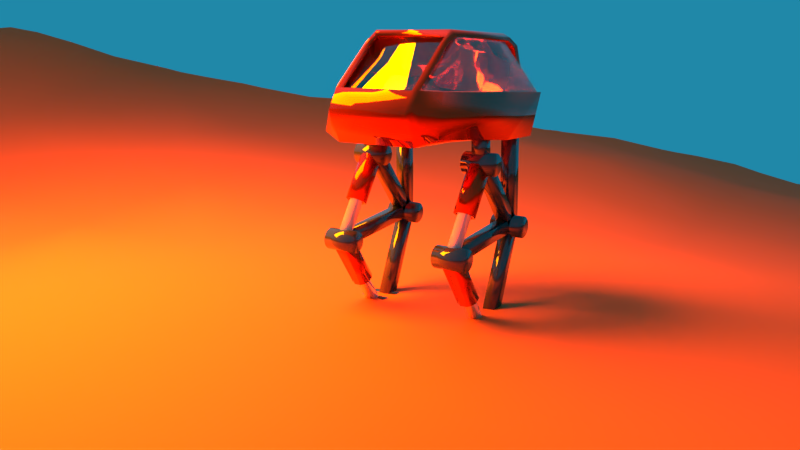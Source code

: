 # Source: walkrobotV2.blend  (saved by Blender 2.79.0; exported with 4.5.12 LTS)
import bpy
from mathutils import Matrix  # noqa: F401  (used for matrix-valued properties, if any)

bpy.ops.wm.read_factory_settings(use_empty=True)
scene = bpy.context.scene
scene.name = 'Scene'

# ---- collections
col_collection_1 = bpy.data.collections.new('Collection 1'); scene.collection.children.link(col_collection_1)
col_collection_5 = bpy.data.collections.new('Collection 5'); scene.collection.children.link(col_collection_5)

# ---- materials (node trees are filled in below, after node groups)
mat_material_003 = bpy.data.materials.new('Material.003')
mat_material_003.alpha_threshold = 0.0
mat_material_003.roughness = 0.5
mat_material_002 = bpy.data.materials.new('Material.002')
mat_material_002.alpha_threshold = 0.0
mat_material_002.roughness = 0.5
mat_material_004 = bpy.data.materials.new('Material.004')
mat_material_004.alpha_threshold = 0.0
mat_material_004.roughness = 0.5
mat_material_005 = bpy.data.materials.new('Material.005')
mat_material_005.alpha_threshold = 0.0
mat_material_005.roughness = 0.5
mat_material = bpy.data.materials.new('Material')
mat_material.alpha_threshold = 0.0
mat_material.roughness = 0.5
mat_material_001 = bpy.data.materials.new('Material.001')
mat_material_001.alpha_threshold = 0.0
mat_material_001.roughness = 0.5

# ---- material node trees
mat_material_003.use_nodes = True; mat_material_003.node_tree.nodes.clear()
_N = mat_material_003.node_tree.nodes; _L = mat_material_003.node_tree.links
n0 = _N.new('ShaderNodeOutputMaterial'); n0.name = 'Material Output'; n0.location = (300, 300)
n1 = _N.new('ShaderNodeBsdfPrincipled'); n1.name = 'Principled BSDF'; n1.location = (10, 300)
n1.width = 150
n1.subsurface_method = 'BURLEY'
n1.inputs[0].default_value = (0.0985, 0.0985, 0.0985, 1.0)
n1.inputs[1].default_value = 0.6162
n1.inputs[2].default_value = 0.0
n1.inputs[3].default_value = 1.45
n1.inputs[9].default_value = (1.0, 1.0, 1.0)
_L.new(n1.outputs[0], n0.inputs[0])
n0.is_active_output = True
mat_material_002.use_nodes = True; mat_material_002.node_tree.nodes.clear()
_N = mat_material_002.node_tree.nodes; _L = mat_material_002.node_tree.links
n0 = _N.new('ShaderNodeOutputMaterial'); n0.name = 'Material Output'; n0.location = (300, 300)
n1 = _N.new('ShaderNodeBsdfPrincipled'); n1.name = 'Principled BSDF'; n1.location = (10, 300)
n1.width = 150
n1.subsurface_method = 'BURLEY'
n1.inputs[0].default_value = (0.5277, 0.03643, 0.0, 1.0)
n1.inputs[1].default_value = 0.7081
n1.inputs[2].default_value = 0.0
n1.inputs[3].default_value = 1.45
n1.inputs[9].default_value = (1.0, 1.0, 1.0)
_L.new(n1.outputs[0], n0.inputs[0])
n0.is_active_output = True
mat_material_004.use_nodes = True; mat_material_004.node_tree.nodes.clear()
_N = mat_material_004.node_tree.nodes; _L = mat_material_004.node_tree.links
n0 = _N.new('ShaderNodeOutputMaterial'); n0.name = 'Material Output'; n0.location = (300, 300)
n1 = _N.new('ShaderNodeBsdfPrincipled'); n1.name = 'Principled BSDF'; n1.location = (10, 300)
n1.width = 150
n1.subsurface_method = 'BURLEY'
n1.inputs[0].default_value = (1.0, 1.0, 1.0, 1.0)
n1.inputs[1].default_value = 0.4378
n1.inputs[2].default_value = 0.0
n1.inputs[3].default_value = 1.45
n1.inputs[9].default_value = (1.0, 1.0, 1.0)
_L.new(n1.outputs[0], n0.inputs[0])
n0.is_active_output = True
mat_material_005.use_nodes = True; mat_material_005.node_tree.nodes.clear()
_N = mat_material_005.node_tree.nodes; _L = mat_material_005.node_tree.links
n0 = _N.new('ShaderNodeOutputMaterial'); n0.name = 'Material Output'; n0.location = (300, 300)
n1 = _N.new('ShaderNodeBsdfPrincipled'); n1.name = 'Principled BSDF'; n1.location = (10, 300)
n1.width = 150
n1.subsurface_method = 'BURLEY'
n1.inputs[0].default_value = (0.8, 0.1147, 0.0, 1.0)
n1.inputs[2].default_value = 0.7459
n1.inputs[3].default_value = 1.45
n1.inputs[9].default_value = (1.0, 1.0, 1.0)
n1.inputs[13].default_value = 0.4432
_L.new(n1.outputs[0], n0.inputs[0])
n0.is_active_output = True
mat_material.use_nodes = True; mat_material.node_tree.nodes.clear()
_N = mat_material.node_tree.nodes; _L = mat_material.node_tree.links
n0 = _N.new('ShaderNodeOutputMaterial'); n0.name = 'Material Output'; n0.location = (300, 300)
n1 = _N.new('ShaderNodeEmission'); n1.name = 'Emission'; n1.location = (10, 300)
n1.inputs[0].default_value = (0.8, 0.2224, 0.0, 1.0)
n1.inputs[1].default_value = 50.0
_L.new(n1.outputs[0], n0.inputs[0])
n0.is_active_output = True
mat_material_001.use_nodes = True; mat_material_001.node_tree.nodes.clear()
_N = mat_material_001.node_tree.nodes; _L = mat_material_001.node_tree.links
n0 = _N.new('ShaderNodeOutputMaterial'); n0.name = 'Material Output'; n0.location = (300, 300)
n1 = _N.new('ShaderNodeMixShader'); n1.name = 'Mix Shader'; n1.location = (10, 300)
n1.inputs[0].default_value = 0.2449
n2 = _N.new('ShaderNodeBsdfGlass'); n2.name = 'Glass BSDF'; n2.location = (-190, 100)
n2.distribution = 'BECKMANN'
n2.inputs[2].default_value = 1.45
n3 = _N.new('ShaderNodeMixShader'); n3.name = 'Mix Shader.001'; n3.location = (-180, 200)
n3.inputs[0].default_value = 0.1973
n4 = _N.new('ShaderNodeBsdfGlass'); n4.name = 'Glass BSDF.001'; n4.location = (-380, 100)
n4.distribution = 'BECKMANN'
n4.inputs[2].default_value = 1.45
n5 = _N.new('ShaderNodeBsdfAnisotropic'); n5.name = 'Glossy BSDF'; n5.location = (-380, 0)
n5.distribution = 'GGX'
n5.inputs[1].default_value = 0.0
_L.new(n1.outputs[0], n0.inputs[0])
_L.new(n2.outputs[0], n1.inputs[2])
_L.new(n3.outputs[0], n1.inputs[1])
_L.new(n4.outputs[0], n3.inputs[1])
_L.new(n5.outputs[0], n3.inputs[2])
n0.is_active_output = True

# ---- world
world_world = bpy.data.worlds.new('World'); scene.world = world_world
world_world.use_nodes = True; world_world.node_tree.nodes.clear()
_N = world_world.node_tree.nodes; _L = world_world.node_tree.links
n0 = _N.new('ShaderNodeOutputWorld'); n0.name = 'World Output'; n0.location = (300, 300)
n1 = _N.new('ShaderNodeBackground'); n1.name = 'Background'; n1.location = (10, 300)
n1.inputs[0].default_value = (0.01421, 0.2455, 0.3931, 1.0)
_L.new(n1.outputs[0], n0.inputs[0])
n0.is_active_output = True
world_world.color = (0.05088, 0.05088, 0.05088)
world_world.use_sun_shadow = False
world_world.sun_shadow_jitter_overblur = 0.0
world_world.cycles.sampling_method = 'MANUAL'

# ---- cameras
cam_camera = bpy.data.cameras.new('Camera')
cam_camera.clip_end = 100.0
cam_camera.lens = 35.0
cam_camera.sensor_width = 32.0
cam_camera.sensor_height = 18.0
cam_camera.ortho_scale = 7.314
cam_camera.dof.focus_distance = 0.0

# ---- meshes
me_plane_000 = bpy.data.meshes.new('Plane.000')
me_plane_000.from_pydata([(-0.5577, -0.5577, 0.0), (0.5577, -0.5577, 0.0), (-0.5577, 0.5577, 0.0), (0.5577, 0.5577, 0.0), (-0.4838, -0.5577, 2.083), (0.6316, -0.5577, 2.083), (-0.4838, 0.5577, 2.083), (0.6316, 0.5577, 2.083), (0.01198, -1.403, 0.7186), (0.1984, 1.403, 0.7025), (0.1984, -1.403, 0.7025), (0.3781, -1.403, 0.6503), (0.5442, -1.403, 0.5641), (0.6902, -1.403, 0.4471), (0.8106, -1.403, 0.3039), (0.9008, 1.403, 0.1399), (0.9008, -1.403, 0.1399), (0.9573, -1.403, -0.03846), (0.9778, -1.403, -0.2244), (0.9617, -1.403, -0.4109), (0.9095, -1.403, -0.5906), (0.8233, -1.403, -0.7566), (0.7063, -1.403, -0.9027), (0.5631, -1.403, -1.023), (0.3992, 1.403, -1.113), (0.3992, -1.403, -1.113), (0.2208, 1.403, -1.17), (0.2208, -1.403, -1.17), (0.03479, 1.403, -1.19), (0.03479, -1.403, -1.19), (-0.1516, 1.403, -1.174), (-0.1516, -1.403, -1.174), (-0.3313, -1.403, -1.122), (-0.4974, -1.403, -1.036), (-0.6434, -1.403, -0.9188), (-0.7639, -1.403, -0.7756), (-0.854, -1.403, -0.6116), (-0.9105, -1.403, -0.4332), (-0.9311, -1.403, -0.2473), (-0.9149, -1.403, -0.06083), (-0.8628, -1.403, 0.1189), (-0.7765, -1.403, 0.2849), (-0.6596, 1.403, 0.431), (-0.6596, -1.403, 0.431), (-0.5164, 1.403, 0.5514), (-0.5164, -1.403, 0.5514), (-0.3524, 1.403, 0.6416), (-0.3524, -1.403, 0.6416), (-0.174, -1.403, 0.698), (-5.37, -0.5577, -6.364), (-4.255, -0.5577, -6.364), (-5.37, 0.5577, -6.364), (-4.255, 0.5577, -6.364), (-5.37, -0.5577, 1.9), (-4.255, -0.5577, 1.9), (-5.37, 0.5577, 1.9), (-4.255, 0.5577, 1.9), (-5.261, -0.5577, -6.032), (-4.364, -0.5577, -6.695), (-5.261, 0.5577, -6.032), (-4.364, 0.5577, -6.695), (-0.3494, -0.5577, 0.613), (0.5476, -0.5577, -0.04992), (-0.3494, 0.5577, 0.613), (0.5476, 0.5577, -0.04992), (3.839, -0.4202, -7.043), (4.503, -0.4202, -6.637), (3.839, 0.4202, -7.043), (4.503, 0.4202, -6.637), (3.731, 0.186, -7.11), (3.731, -0.186, -7.11), (4.612, -0.186, -6.57), (4.612, 0.186, -6.57), (4.024, -0.5581, -6.93), (4.318, -0.5581, -6.75), (4.318, 0.5581, -6.75), (4.024, 0.5581, -6.93), (4.318, -0.186, -6.75), (4.024, -0.186, -6.93), (4.318, 0.186, -6.75), (4.024, 0.186, -6.93), (2.065, -0.4202, -4.145), (2.728, -0.4202, -3.739), (2.065, 0.4202, -4.145), (2.728, 0.4202, -3.739), (1.956, 0.186, -4.212), (1.956, -0.186, -4.212), (2.837, -0.186, -3.672), (2.837, 0.186, -3.672), (2.25, -0.5581, -4.032), (2.544, -0.5581, -3.852), (2.544, 0.5581, -3.852), (2.25, 0.5581, -4.032), (2.801, 0.5122, -3.694), (1.992, 0.5122, -4.19), (2.801, -0.5122, -3.694), (1.992, -0.5122, -4.19), (1.86, 0.2268, -4.271), (1.86, -0.2268, -4.271), (2.934, -0.2268, -3.613), (2.934, 0.2268, -3.613), (2.218, -0.6803, -4.052), (2.576, -0.6803, -3.832), (2.576, 0.6803, -3.832), (2.218, 0.6803, -4.052), (2.921, 0.5122, -3.891), (2.113, 0.5122, -4.386), (2.921, -0.5122, -3.891), (2.113, -0.5122, -4.386), (1.98, 0.2268, -4.467), (1.98, -0.2268, -4.467), (3.054, -0.2268, -3.809), (3.054, 0.2268, -3.809), (2.338, -0.6803, -4.248), (2.696, -0.6803, -4.029), (2.696, 0.6803, -4.029), (2.338, 0.6803, -4.248), (3.055, 0.682, -3.809), (1.978, 0.682, -4.468), (3.055, -0.682, -3.809), (1.978, -0.682, -4.468), (1.802, 0.3019, -4.576), (1.802, -0.3019, -4.576), (3.232, -0.3019, -3.7), (3.232, 0.3019, -3.7), (2.279, -0.9058, -4.284), (2.755, -0.9058, -3.992), (2.755, 0.9058, -3.992), (2.279, 0.9058, -4.284), (0.8302, 0.682, -0.1748), (-0.2465, 0.682, -0.8341), (0.8302, -0.682, -0.1748), (-0.2465, -0.682, -0.8341), (-0.4231, 0.3019, -0.9423), (-0.4231, -0.3019, -0.9423), (1.007, -0.3019, -0.0667), (1.007, 0.3019, -0.0667), (0.05353, -0.9058, -0.6504), (0.5302, -0.9058, -0.3586), (0.5302, 0.9058, -0.3586), (0.05353, 0.9058, -0.6504), (3.823, -0.5577, -7.735), (3.965, -0.5577, -6.629), (3.823, 0.5577, -7.735), (3.965, 0.5577, -6.629), (-4.373, -0.5577, -6.687), (-4.232, -0.5577, -5.58), (-4.373, 0.5577, -6.687), (-4.232, 0.5577, -5.58), (-4.887, 1.403, -5.351), (-4.887, -1.403, -5.351), (-4.7, 1.403, -5.367), (-4.7, -1.403, -5.367), (-4.521, 1.403, -5.419), (-4.521, -1.403, -5.419), (-4.355, 1.403, -5.505), (-4.355, -1.403, -5.505), (-4.208, 1.403, -5.622), (-4.208, -1.403, -5.622), (-4.088, -1.403, -5.765), (-3.998, 1.403, -5.929), (-3.998, -1.403, -5.929), (-3.941, 1.403, -6.108), (-3.941, -1.403, -6.108), (-3.921, 1.403, -6.294), (-3.921, -1.403, -6.294), (-3.937, -1.403, -6.48), (-3.989, 1.403, -6.66), (-3.989, -1.403, -6.66), (-4.075, -1.403, -6.826), (-4.192, 1.403, -6.972), (-4.192, -1.403, -6.972), (-4.336, 1.403, -7.092), (-4.336, -1.403, -7.092), (-4.499, -1.403, -7.183), (-4.678, 1.403, -7.239), (-4.678, -1.403, -7.239), (-4.864, 1.403, -7.26), (-4.864, -1.403, -7.26), (-5.05, 1.403, -7.244), (-5.05, -1.403, -7.244), (-5.23, 1.403, -7.191), (-5.23, -1.403, -7.191), (-5.396, 1.403, -7.105), (-5.396, -1.403, -7.105), (-5.542, 1.403, -6.988), (-5.542, -1.403, -6.988), (-5.663, -1.403, -6.845), (-5.753, 1.403, -6.681), (-5.753, -1.403, -6.681), (-5.809, 1.403, -6.503), (-5.809, -1.403, -6.503), (-5.83, 1.403, -6.317), (-5.83, -1.403, -6.317), (-5.814, 1.403, -6.13), (-5.814, -1.403, -6.13), (-5.761, 1.403, -5.95), (-5.761, -1.403, -5.95), (-5.675, 1.403, -5.784), (-5.675, -1.403, -5.784), (-5.558, 1.403, -5.638), (-5.558, -1.403, -5.638), (-5.415, 1.403, -5.518), (-5.415, -1.403, -5.518), (-5.251, 1.403, -5.428), (-5.251, -1.403, -5.428), (-5.073, 1.403, -5.371), (-5.073, -1.403, -5.371), (-2.372, -0.5577, -14.0), (-1.34, -0.5577, -13.57), (-2.372, 0.5577, -14.0), (-1.34, 0.5577, -13.57), (-5.517, -0.5577, -6.357), (-4.485, -0.5577, -5.932), (-5.517, 0.5577, -6.357), (-4.485, 0.5577, -5.932), (4.309, 1.403, -6.38), (4.309, -1.403, -6.38), (4.495, 1.403, -6.396), (4.495, -1.403, -6.396), (4.675, 1.403, -6.448), (4.675, -1.403, -6.448), (4.841, 1.403, -6.534), (4.841, -1.403, -6.534), (4.987, -1.403, -6.651), (5.108, -1.403, -6.795), (5.198, -1.403, -6.959), (5.254, 1.403, -7.137), (5.254, -1.403, -7.137), (5.275, 1.403, -7.323), (5.275, -1.403, -7.323), (5.259, -1.403, -7.509), (5.206, 1.403, -7.689), (5.206, -1.403, -7.689), (5.12, -1.403, -7.855), (5.003, 1.403, -8.001), (5.003, -1.403, -8.001), (4.86, 1.403, -8.122), (4.86, -1.403, -8.122), (4.696, 1.403, -8.212), (4.696, -1.403, -8.212), (4.518, 1.403, -8.268), (4.518, -1.403, -8.268), (4.332, -1.403, -8.289), (4.145, 1.403, -8.273), (4.145, -1.403, -8.273), (3.966, 1.403, -8.221), (3.966, -1.403, -8.221), (3.8, 1.403, -8.134), (3.8, -1.403, -8.134), (3.653, 1.403, -8.017), (3.653, -1.403, -8.017), (3.533, -1.403, -7.874), (3.443, 1.403, -7.71), (3.443, -1.403, -7.71), (3.386, 1.403, -7.532), (3.386, -1.403, -7.532), (3.366, 1.403, -7.346), (3.366, -1.403, -7.346), (3.382, 1.403, -7.159), (3.382, -1.403, -7.159), (3.434, 1.403, -6.98), (3.434, -1.403, -6.98), (3.52, 1.403, -6.814), (3.52, -1.403, -6.814), (3.637, -1.403, -6.668), (3.781, 1.403, -6.547), (3.781, -1.403, -6.547), (3.944, -1.403, -6.457), (4.123, 1.403, -6.4), (4.123, -1.403, -6.4), (-0.2533, -0.4202, -13.76), (0.3967, -0.4202, -14.19), (-0.2533, 0.4202, -13.76), (0.3967, 0.4202, -14.19), (-0.3599, 0.186, -13.69), (-0.3599, -0.186, -13.69), (0.5033, -0.186, -14.26), (0.5033, 0.186, -14.26), (-0.07215, -0.5581, -13.88), (0.2156, -0.5581, -14.07), (0.2156, 0.5581, -14.07), (-0.07215, 0.5581, -13.88), (0.2156, -0.186, -14.07), (-0.07215, -0.186, -13.88), (0.2156, 0.186, -14.07), (-0.07215, 0.186, -13.88), (1.613, -0.4202, -10.92), (2.263, -0.4202, -11.35), (1.613, 0.4202, -10.92), (2.263, 0.4202, -11.35), (1.507, 0.186, -10.85), (1.507, -0.186, -10.85), (2.37, -0.186, -11.42), (2.37, 0.186, -11.42), (1.794, -0.5581, -11.04), (2.082, -0.5581, -11.23), (2.082, 0.5581, -11.23), (1.794, 0.5581, -11.04), (2.334, 0.5122, -11.4), (1.542, 0.5122, -10.88), (2.334, -0.5122, -11.4), (1.542, -0.5122, -10.88), (1.412, 0.2268, -10.79), (1.412, -0.2268, -10.79), (2.464, -0.2268, -11.48), (2.464, 0.2268, -11.48), (1.763, -0.6803, -11.02), (2.114, -0.6803, -11.25), (2.114, 0.6803, -11.25), (1.763, 0.6803, -11.02), (2.208, 0.5122, -11.59), (1.416, 0.5122, -11.07), (2.208, -0.5122, -11.59), (1.416, -0.5122, -11.07), (1.286, 0.2268, -10.98), (1.286, -0.2268, -10.98), (2.338, -0.2268, -11.67), (2.338, 0.2268, -11.67), (1.637, -0.6803, -11.21), (1.987, -0.6803, -11.44), (1.987, 0.6803, -11.44), (1.637, 0.6803, -11.21), (2.339, 0.682, -11.68), (1.284, 0.682, -10.98), (2.339, -0.682, -11.68), (1.284, -0.682, -10.98), (1.111, 0.3019, -10.87), (1.111, -0.3019, -10.87), (2.512, -0.3019, -11.79), (2.512, 0.3019, -11.79), (1.578, -0.9058, -11.18), (2.045, -0.9058, -11.48), (2.045, 0.9058, -11.48), (1.578, 0.9058, -11.18), (4.68, 0.682, -8.115), (3.625, 0.682, -7.422), (4.68, -0.682, -8.115), (3.625, -0.682, -7.422), (3.452, 0.3019, -7.308), (3.452, -0.3019, -7.308), (4.522, -0.3019, -8.233), (4.522, 0.3019, -8.233), (3.919, -0.9058, -7.615), (4.386, -0.9058, -7.922), (4.386, 0.9058, -7.922), (3.919, 0.9058, -7.615), (1.574, -1.616, -21.66), (4.162, -1.37, -21.63), (1.574, 1.616, -21.66), (4.162, 1.37, -21.63), (1.574, 0.5387, -21.66), (1.574, -0.5387, -21.66), (4.806, -0.5387, -21.62), (4.806, 0.5387, -21.62), (1.563, -1.616, -20.73), (4.151, -1.37, -20.7), (1.563, 1.616, -20.73), (4.151, 1.37, -20.7), (4.795, -0.5387, -20.7), (4.795, 0.5387, -20.7), (1.556, -1.616, -20.2), (3.578, -1.37, -20.17), (1.556, 1.616, -20.2), (3.578, 1.37, -20.17), (4.222, -0.5387, -20.16), (4.222, 0.5387, -20.16), (1.575, -1.628, -21.67), (4.168, -1.381, -21.64), (1.575, 1.628, -21.67), (4.168, 1.381, -21.64), (1.574, 0.5387, -21.68), (1.574, -0.5387, -21.68), (4.818, -0.5427, -21.63), (4.818, 0.5427, -21.63), (1.564, -1.632, -20.73), (4.159, -1.383, -20.7), (1.564, 1.632, -20.73), (4.159, 1.383, -20.7), (4.809, -0.5433, -20.69), (4.809, 0.5433, -20.69), (1.558, -1.628, -20.19), (3.581, -1.381, -20.16), (1.558, 1.628, -20.19), (3.581, 1.381, -20.16), (4.228, -0.5415, -20.15), (4.228, 0.5415, -20.15), (2.59, -1.52, -21.65), (2.59, 1.52, -21.65), (2.843, -0.5387, -21.64), (2.843, 0.5387, -21.64), (2.579, -1.52, -20.72), (2.579, 1.52, -20.72), (2.35, -1.52, -20.19), (2.35, 1.52, -20.19), (1.564, 0.5387, -20.8), (1.564, -0.5387, -20.8), (2.833, -0.5387, -20.79), (2.833, 0.5387, -20.79), (0.6115, 1.164, -21.67), (0.6115, -1.164, -21.67), (0.6012, 1.164, -20.81), (0.6012, -1.164, -20.81), (-0.2373, 1.164, -21.68), (-0.2373, -1.164, -21.68), (-0.2476, 1.164, -20.83), (-0.2476, -1.164, -20.83), (-0.9922, 0.4685, -21.69), (-0.9922, -0.4685, -21.69), (-1.002, 0.4685, -20.83), (-1.002, -0.4685, -20.83), (-3.516, 0.4685, -21.39), (-3.516, -0.4685, -21.39), (-3.525, 0.4685, -20.66), (-3.525, -0.4685, -20.66), (4.806, -0.1796, -21.62), (4.806, 0.1796, -21.62), (4.795, -0.1796, -20.7), (4.795, 0.1796, -20.7), (4.222, -0.1796, -20.16), (4.222, 0.1796, -20.16), (2.843, -0.1796, -21.64), (2.843, 0.1796, -21.64), (1.564, 0.1796, -20.8), (1.564, -0.1796, -20.8), (2.833, -0.1796, -20.79), (2.833, 0.1796, -20.79), (0.6909, 0.5567, -20.81), (0.6909, -0.5567, -20.81), (-0.3372, 0.5567, -20.83), (-0.3372, -0.5567, -20.83), (-1.002, 0.1562, -20.83), (-1.002, -0.1562, -20.83), (-3.525, 0.1562, -20.66), (-3.525, -0.1562, -20.66), (0.6156, 0.5567, -14.52), (0.6156, -0.5567, -14.52), (-0.4125, 0.5567, -14.53), (-0.4125, -0.5567, -14.53), (-3.93, 0.7217, -20.41), (-3.93, -0.7217, -20.41), (-3.528, 0.7217, -20.5), (-3.528, -0.7217, -20.5), (-3.327, -0.7217, -20.67), (-3.259, 0.7217, -20.77), (-3.259, -0.7217, -20.77), (-3.319, 0.7217, -21.35), (-3.319, -0.7217, -21.35), (-3.407, -0.7217, -21.44), (-3.915, 0.7217, -21.65), (-3.915, -0.7217, -21.65), (-4.644, 0.7217, -21.04), (-4.644, -0.7217, -21.04), (-4.527, 0.7217, -20.7), (-4.527, -0.7217, -20.7), (-4.438, 0.7217, -20.6), (-4.071, -0.7217, -20.43), (-3.93, 0.1341, -20.42), (-3.418, -0.2406, -20.57), (-3.214, 0.2406, -21.12), (-3.253, 0.2406, -21.24), (-3.64, -0.2406, -21.59), (-4.192, -0.2406, -21.6), (-4.317, -0.2406, -21.54), (-4.428, -0.2406, -21.47), (-4.586, 0.2406, -21.28), (-4.629, 0.2406, -21.16), (-4.632, -0.2406, -20.92), (-4.592, -0.2406, -20.81), (-4.33, 0.2406, -20.52), (-4.206, 0.2406, -20.47), (-2.407, -0.1341, -16.88), (-2.679, -0.2406, -16.82), (-2.296, -0.2068, -16.91), (-2.304, -0.2068, -16.94), (-2.723, -0.3711, -16.84), (-2.513, -0.3711, -16.89), (-2.723, 0.3711, -16.84), (-2.995, -0.2474, -16.78), (-2.242, -0.2474, -16.96), (-2.493, -0.444, -16.9), (-1.433, -0.2474, -14.15), (0.3183, -1.164, -20.82), (0.03536, -1.164, -20.82), (0.04559, -1.164, -21.68), (0.3285, -1.164, -21.67), (0.04559, 1.164, -21.68), (0.3285, 1.164, -21.67), (0.03536, 1.164, -20.82), (0.3183, 1.164, -20.82), (0.4153, -0.7747, -20.82), (-0.06162, -0.7747, -20.82), (0.4153, 0.7747, -20.82), (-0.06162, 0.7747, -20.82), (0.34, -0.7747, -14.52), (-0.1369, -0.7747, -14.53), (0.34, 0.7747, -14.52), (-0.1369, 0.7747, -14.53), (-0.1953, -1.237, -14.86), (-0.4443, -1.237, -14.69), (-0.6123, -1.237, -14.45), (-1.049, -1.237, -14.16), (-1.062, -1.237, -14.31), (-2.094, -1.237, -14.88), (-2.356, -1.237, -13.64), (-2.11, -1.237, -13.47), (-1.267, -0.4182, -14.68), (-1.277, -0.4182, -13.84), (-1.267, 0.4182, -14.68), (-1.277, 0.4182, -13.84), (-0.4305, -0.4182, -14.67), (-0.4405, -0.4182, -13.83), (-0.4305, 0.4182, -14.67), (-0.4405, 0.4182, -13.83), (0.8333, -0.9101, -14.93), (1.148, -0.9101, -19.72), (0.8333, 0.9101, -14.93), (1.148, 0.9101, -19.72), (1.117, 0.3034, -14.54), (1.117, -0.3034, -14.54), (1.33, -0.3034, -20.05), (1.33, 0.3034, -20.05), (0.6994, -0.9101, -14.93), (1.014, -0.9101, -19.73), (0.6994, 0.9101, -14.93), (1.014, 0.9101, -19.73), (0.9828, 0.3034, -14.55), (0.9828, -0.3034, -14.55), (1.196, -0.3034, -20.06), (1.196, 0.3034, -20.06), (0.9611, -0.9101, -16.94), (1.02, -0.9101, -17.69), (1.02, 0.9101, -17.69), (0.9611, 0.9101, -16.94), (1.233, -0.3034, -17.74), (1.215, -0.3034, -16.89), (1.233, 0.3034, -17.74), (1.215, 0.3034, -16.89), (0.8272, -0.9101, -16.94), (0.8858, -0.9101, -17.69), (0.8858, 0.9101, -17.69), (0.8272, 0.9101, -16.94), (1.099, -0.3034, -17.74), (1.081, -0.3034, -16.89), (1.099, 0.3034, -17.74), (1.081, 0.3034, -16.89), (0.3596, -0.3034, -17.75), (0.3416, -0.3034, -16.89), (0.3596, 0.3034, -17.75), (0.3416, 0.3034, -16.89), (-4.785, -1.425, -21.74), (-1.668, -1.425, -21.7), (-4.785, 1.425, -21.74), (-1.668, 1.425, -21.7), (-4.925, 0.8003, -21.74), (-4.925, -0.8003, -21.74), (-1.263, -0.8003, -21.69), (-1.263, 0.8003, -21.69), (-4.788, -1.425, -21.52), (-2.029, -1.425, -21.64), (-4.788, 1.425, -21.52), (-2.029, 1.425, -21.64), (-4.927, 0.8003, -21.52), (-4.927, -0.8003, -21.52), (-1.624, -0.8003, -21.64), (-1.624, 0.8003, -21.64), (-1.018, -2.689, -21.69), (1.381, -1.812, -21.66), (-1.018, 2.689, -21.69), (1.381, 1.812, -21.66), (-1.018, 1.261, -21.69), (-1.018, -1.261, -21.69), (1.381, -1.261, -21.66), (1.381, 1.261, -21.66), (0.1816, -3.04, -21.68), (0.1816, 3.04, -21.68), (0.1816, -1.261, -21.68), (0.1816, 1.261, -21.68), (-1.009, -2.164, -21.39), (0.9211, -1.458, -21.36), (-1.009, 2.164, -21.39), (0.9211, 1.458, -21.36), (-1.009, 1.015, -21.39), (-1.009, -1.015, -21.39), (0.9211, -1.015, -21.36), (0.9211, 1.015, -21.36), (-0.04407, -2.446, -21.38), (-0.04407, 2.446, -21.38), (-0.04407, -1.015, -21.38), (-0.04407, 1.015, -21.38), (2.166, 2.552, -21.65), (0.9667, 3.78, -21.67), (1.706, 2.198, -21.35), (0.7411, 3.186, -21.37), (3.554, 2.552, -21.64), (2.355, 3.78, -21.65), (3.094, 2.198, -21.34), (2.129, 3.186, -21.35), (0.01198, 1.403, 0.7186), (0.3781, 1.403, 0.6503), (0.5442, 1.403, 0.5641), (0.6902, 1.403, 0.4471), (0.8106, 1.403, 0.3039), (0.9573, 1.403, -0.03846), (0.9778, 1.403, -0.2244), (0.9617, 1.403, -0.4109), (0.9095, 1.403, -0.5906), (0.8233, 1.403, -0.7566), (0.7063, 1.403, -0.9027), (0.5631, 1.403, -1.023), (-0.3313, 1.403, -1.122), (-0.4974, 1.403, -1.036), (-0.6434, 1.403, -0.9188), (-0.7639, 1.403, -0.7756), (-0.854, 1.403, -0.6116), (-0.9105, 1.403, -0.4332), (-0.9311, 1.403, -0.2473), (-0.9149, 1.403, -0.06083), (-0.8628, 1.403, 0.1189), (-0.7765, 1.403, 0.2849), (-0.174, 1.403, 0.698), (-4.088, 1.403, -5.765), (-3.937, 1.403, -6.48), (-4.075, 1.403, -6.826), (-4.499, 1.403, -7.183), (-5.663, 1.403, -6.845), (4.987, 1.403, -6.651), (5.108, 1.403, -6.795), (5.198, 1.403, -6.959), (5.259, 1.403, -7.509), (5.12, 1.403, -7.855), (4.332, 1.403, -8.289), (3.533, 1.403, -7.874), (3.637, 1.403, -6.668), (3.944, 1.403, -6.457), (-3.789, -0.7217, -20.42), (-3.789, 0.7217, -20.42), (-3.653, -0.7217, -20.45), (-3.653, 0.7217, -20.45), (-3.418, -0.7217, -20.57), (-3.418, 0.7217, -20.57), (-3.327, 0.7217, -20.67), (-3.216, -0.7217, -20.88), (-3.216, 0.7217, -20.88), (-3.201, -0.7217, -21.0), (-3.201, 0.7217, -21.0), (-3.214, -0.7217, -21.12), (-3.214, 0.7217, -21.12), (-3.253, -0.7217, -21.24), (-3.253, 0.7217, -21.24), (-3.407, 0.7217, -21.44), (-3.516, -0.7217, -21.52), (-3.516, 0.7217, -21.52), (-3.64, -0.7217, -21.59), (-3.64, 0.7217, -21.59), (-3.775, -0.7217, -21.63), (-3.775, 0.7217, -21.63), (-4.056, -0.7217, -21.63), (-4.056, 0.7217, -21.63), (-4.192, -0.7217, -21.6), (-4.192, 0.7217, -21.6), (-4.317, -0.7217, -21.54), (-4.317, 0.7217, -21.54), (-4.428, -0.7217, -21.47), (-4.428, 0.7217, -21.47), (-4.519, -0.7217, -21.38), (-4.519, 0.7217, -21.38), (-4.586, -0.7217, -21.28), (-4.586, 0.7217, -21.28), (-4.629, -0.7217, -21.16), (-4.629, 0.7217, -21.16), (-4.632, -0.7217, -20.92), (-4.632, 0.7217, -20.92), (-4.592, -0.7217, -20.81), (-4.592, 0.7217, -20.81), (-4.438, -0.7217, -20.6), (-4.33, -0.7217, -20.52), (-4.33, 0.7217, -20.52), (-4.206, -0.7217, -20.47), (-4.206, 0.7217, -20.47), (-4.071, 0.7217, -20.43), (-3.93, -0.1341, -20.42), (-3.789, 0.3294, -20.42), (-3.789, -0.3294, -20.42), (-3.653, 0.3294, -20.45), (-3.653, -0.3294, -20.45), (-3.528, 0.1341, -20.5), (-3.528, -0.1341, -20.5), (-3.418, 0.2406, -20.57), (-3.327, 0.2406, -20.67), (-3.327, -0.2406, -20.67), (-3.259, 0.2406, -20.77), (-3.259, -0.2406, -20.77), (-3.216, 0.2406, -20.88), (-3.216, -0.2406, -20.88), (-3.201, 0.2406, -21.0), (-3.201, -0.2406, -21.0), (-3.214, -0.2406, -21.12), (-3.253, -0.2406, -21.24), (-3.319, 0.2406, -21.35), (-3.319, -0.2406, -21.35), (-3.407, 0.2406, -21.44), (-3.407, -0.2406, -21.44), (-3.516, 0.2406, -21.52), (-3.516, -0.2406, -21.52), (-3.64, 0.2406, -21.59), (-3.775, 0.2406, -21.63), (-3.775, -0.2406, -21.63), (-3.915, 0.2406, -21.65), (-3.915, -0.2406, -21.65), (-4.056, 0.2406, -21.63), (-4.056, -0.2406, -21.63), (-4.192, 0.2406, -21.6), (-4.317, 0.2406, -21.54), (-4.428, 0.2406, -21.47), (-4.519, 0.2406, -21.38), (-4.519, -0.2406, -21.38), (-4.586, -0.2406, -21.28), (-4.629, -0.2406, -21.16), (-4.644, 0.2406, -21.04), (-4.644, -0.2406, -21.04), (-4.632, 0.2406, -20.92), (-4.592, 0.2406, -20.81), (-4.527, 0.2406, -20.7), (-4.527, -0.2406, -20.7), (-4.438, 0.2406, -20.6), (-4.438, -0.2406, -20.6), (-4.33, -0.2406, -20.52), (-4.206, -0.2406, -20.47), (-4.071, 0.2406, -20.43), (-4.071, -0.2406, -20.43), (-3.796, 0.2406, -20.44), (-3.662, 0.2406, -20.47), (-3.796, -0.2406, -20.44), (-3.662, -0.2406, -20.47), (-2.815, -0.1341, -16.79), (-2.815, 0.1341, -16.79), (-2.407, 0.1341, -16.88), (-2.679, 0.2406, -16.82), (-2.543, 0.2406, -16.85), (-2.543, -0.2406, -16.85), (-2.926, -0.2068, -16.76), (-2.926, 0.2068, -16.76), (-2.296, 0.2068, -16.91), (-2.716, 0.3711, -16.81), (-2.506, 0.3711, -16.86), (-2.716, -0.3711, -16.81), (-2.506, -0.3711, -16.86), (-2.933, -0.2068, -16.79), (-2.933, 0.2068, -16.79), (-2.304, 0.2068, -16.94), (-2.513, 0.3711, -16.89), (-2.995, 0.2474, -16.78), (-2.242, 0.2474, -16.96), (-2.744, 0.444, -16.84), (-2.493, 0.444, -16.9), (-2.744, -0.444, -16.84), (-2.186, -0.2474, -13.97), (-2.186, 0.2474, -13.97), (-1.433, 0.2474, -14.15), (-1.935, 0.444, -14.03), (-1.684, 0.444, -14.09), (-1.935, -0.444, -14.03), (-1.684, -0.444, -14.09), (-1.82, 1.237, -13.41), (-1.82, -1.237, -13.41), (0.07855, -1.237, -13.39), (0.07855, 1.237, -13.39), (0.2273, -1.237, -13.4), (0.2273, 1.237, -13.4), (0.3706, -1.237, -13.44), (0.3706, 1.237, -13.44), (0.5031, -1.237, -13.51), (0.5031, 1.237, -13.51), (0.6196, -1.237, -13.6), (0.6196, 1.237, -13.6), (0.7157, -1.237, -13.72), (0.7157, 1.237, -13.72), (0.7877, -1.237, -13.85), (0.7877, 1.237, -13.85), (0.8327, -1.237, -13.99), (0.8327, 1.237, -13.99), (0.8491, -1.237, -14.14), (0.8491, 1.237, -14.14), (0.8362, -1.237, -14.29), (0.8362, 1.237, -14.29), (0.7946, -1.237, -14.43), (0.7946, 1.237, -14.43), (0.7258, -1.237, -14.56), (0.7258, 1.237, -14.56), (0.6325, -1.237, -14.68), (0.6325, 1.237, -14.68), (0.5183, -1.237, -14.78), (0.5183, 1.237, -14.78), (0.3875, -1.237, -14.85), (0.3875, 1.237, -14.85), (0.2451, -1.237, -14.89), (0.2451, 1.237, -14.89), (0.09676, -1.237, -14.91), (0.09676, 1.237, -14.91), (-0.05197, -1.237, -14.9), (-0.05197, 1.237, -14.9), (-0.1953, 1.237, -14.86), (-0.3278, -1.237, -14.79), (-0.3278, 1.237, -14.79), (-0.4443, 1.237, -14.69), (-0.5404, -1.237, -14.58), (-0.5404, 1.237, -14.58), (-0.6123, 1.237, -14.45), (-0.6574, -1.237, -14.31), (-0.6574, 1.237, -14.31), (-0.6738, -1.237, -14.16), (-0.6738, 1.237, -14.16), (-0.6609, -1.237, -14.01), (-0.6609, 1.237, -14.01), (-0.6193, -1.237, -13.87), (-0.6193, 1.237, -13.87), (-0.5505, -1.237, -13.73), (-0.5505, 1.237, -13.73), (-0.4572, -1.237, -13.62), (-0.4572, 1.237, -13.62), (-0.3429, -1.237, -13.52), (-0.3429, 1.237, -13.52), (-0.2121, -1.237, -13.45), (-0.2121, 1.237, -13.45), (-0.06982, -1.237, -13.4), (-0.06982, 1.237, -13.4), (-1.671, -1.237, -13.42), (-1.671, 1.237, -13.42), (-1.528, -1.237, -13.47), (-1.528, 1.237, -13.47), (-1.395, -1.237, -13.53), (-1.395, 1.237, -13.53), (-1.279, -1.237, -13.63), (-1.279, 1.237, -13.63), (-1.183, -1.237, -13.74), (-1.183, 1.237, -13.74), (-1.111, -1.237, -13.87), (-1.111, 1.237, -13.87), (-1.066, -1.237, -14.01), (-1.066, 1.237, -14.01), (-1.049, 1.237, -14.16), (-1.062, 1.237, -14.31), (-1.104, -1.237, -14.45), (-1.104, 1.237, -14.45), (-1.173, -1.237, -14.59), (-1.173, 1.237, -14.59), (-1.266, -1.237, -14.7), (-1.266, 1.237, -14.7), (-1.38, -1.237, -14.8), (-1.38, 1.237, -14.8), (-1.511, -1.237, -14.87), (-1.511, 1.237, -14.87), (-1.653, -1.237, -14.92), (-1.653, 1.237, -14.92), (-1.802, -1.237, -14.93), (-1.802, 1.237, -14.93), (-1.95, -1.237, -14.92), (-1.95, 1.237, -14.92), (-2.094, 1.237, -14.88), (-2.226, -1.237, -14.81), (-2.226, 1.237, -14.81), (-2.343, -1.237, -14.72), (-2.343, 1.237, -14.72), (-2.439, -1.237, -14.6), (-2.439, 1.237, -14.6), (-2.511, -1.237, -14.47), (-2.511, 1.237, -14.47), (-2.556, -1.237, -14.33), (-2.556, 1.237, -14.33), (-2.572, -1.237, -14.18), (-2.572, 1.237, -14.18), (-2.559, -1.237, -14.03), (-2.559, 1.237, -14.03), (-2.518, -1.237, -13.89), (-2.518, 1.237, -13.89), (-2.449, -1.237, -13.76), (-2.449, 1.237, -13.76), (-2.356, 1.237, -13.64), (-2.241, -1.237, -13.54), (-2.241, 1.237, -13.54), (-2.11, 1.237, -13.47), (-1.968, -1.237, -13.43), (-1.968, 1.237, -13.43), (-1.018, 0.0, -21.69), (1.381, 0.0, -21.66), (0.1816, 0.0, -21.68), (-1.009, 0.0, -21.39), (0.9211, 0.0, -21.36), (-0.04407, 0.0, -21.38), (2.166, -2.552, -21.65), (0.9667, -3.78, -21.67), (1.706, -2.198, -21.35), (0.7411, -3.186, -21.37), (3.554, -2.552, -21.64), (2.355, -3.78, -21.65), (3.094, -2.198, -21.34), (2.129, -3.186, -21.35)], [], [(0, 2, 3, 1), (4, 5, 7, 6), (3, 2, 6, 7), (0, 1, 5, 4), (1, 3, 7, 5), (2, 0, 4, 6), (598, 8, 10, 9), (9, 10, 11, 599), (599, 11, 12, 600), (600, 12, 13, 601), (601, 13, 14, 602), (602, 14, 16, 15), (15, 16, 17, 603), (603, 17, 18, 604), (604, 18, 19, 605), (605, 19, 20, 606), (606, 20, 21, 607), (607, 21, 22, 608), (608, 22, 23, 609), (609, 23, 25, 24), (24, 25, 27, 26), (26, 27, 29, 28), (28, 29, 31, 30), (30, 31, 32, 610), (610, 32, 33, 611), (611, 33, 34, 612), (612, 34, 35, 613), (613, 35, 36, 614), (614, 36, 37, 615), (615, 37, 38, 616), (616, 38, 39, 617), (617, 39, 40, 618), (618, 40, 41, 619), (619, 41, 43, 42), (42, 43, 45, 44), (44, 45, 47, 46), (10, 8, 48, 47, 45, 43, 41, 40, 39, 38, 37, 36, 35, 34, 33, 32, 31, 29, 27, 25, 23, 22, 21, 20, 19, 18, 17, 16, 14, 13, 12, 11), (46, 47, 48, 620), (620, 48, 8, 598), (598, 9, 599, 600, 601, 602, 15, 603, 604, 605, 606, 607, 608, 609, 24, 26, 28, 30, 610, 611, 612, 613, 614, 615, 616, 617, 618, 619, 42, 44, 46, 620), (49, 51, 52, 50), (53, 54, 56, 55), (52, 51, 55, 56), (49, 50, 54, 53), (50, 52, 56, 54), (51, 49, 53, 55), (57, 59, 60, 58), (61, 62, 64, 63), (60, 59, 63, 64), (57, 58, 62, 61), (58, 60, 64, 62), (59, 57, 61, 63), (79, 75, 68, 72), (74, 77, 71, 66), (77, 79, 72, 71), (70, 69, 80, 78), (78, 80, 79, 77), (65, 70, 78, 73), (73, 78, 77, 74), (69, 67, 76, 80), (80, 76, 75, 79), (88, 84, 93, 100), (86, 81, 96, 98), (87, 88, 100, 99), (82, 87, 99, 95), (92, 83, 94, 104), (91, 92, 104, 103), (81, 89, 101, 96), (85, 86, 98, 97), (84, 91, 103, 93), (74, 66, 82, 90), (69, 70, 86, 85), (68, 75, 91, 84), (72, 68, 84, 88), (66, 71, 87, 82), (75, 76, 92, 91), (76, 67, 83, 92), (65, 73, 89, 81), (70, 65, 81, 86), (71, 72, 88, 87), (67, 69, 85, 83), (73, 74, 90, 89), (83, 85, 97, 94), (89, 90, 102, 101), (90, 82, 95, 102), (93, 103, 115, 105), (98, 96, 108, 110), (101, 102, 114, 113), (102, 95, 107, 114), (94, 97, 109, 106), (100, 93, 105, 112), (97, 98, 110, 109), (104, 94, 106, 116), (103, 104, 116, 115), (96, 101, 113, 108), (95, 99, 111, 107), (99, 100, 112, 111), (114, 107, 119, 126), (109, 110, 122, 121), (116, 106, 118, 128), (115, 116, 128, 127), (108, 113, 125, 120), (107, 111, 123, 119), (105, 115, 127, 117), (110, 108, 120, 122), (111, 112, 124, 123), (113, 114, 126, 125), (106, 109, 121, 118), (112, 105, 117, 124), (124, 117, 129, 136), (126, 119, 131, 138), (121, 122, 134, 133), (128, 118, 130, 140), (127, 128, 140, 139), (120, 125, 137, 132), (119, 123, 135, 131), (117, 127, 139, 129), (122, 120, 132, 134), (123, 124, 136, 135), (125, 126, 138, 137), (118, 121, 133, 130), (138, 131, 132, 137), (140, 130, 129, 139), (130, 133, 134, 132), (136, 129, 131, 135), (132, 131, 129, 130), (141, 143, 144, 142), (145, 146, 148, 147), (144, 143, 147, 148), (141, 142, 146, 145), (142, 144, 148, 146), (143, 141, 145, 147), (149, 150, 152, 151), (151, 152, 154, 153), (153, 154, 156, 155), (155, 156, 158, 157), (157, 158, 159, 621), (621, 159, 161, 160), (160, 161, 163, 162), (162, 163, 165, 164), (164, 165, 166, 622), (622, 166, 168, 167), (167, 168, 169, 623), (623, 169, 171, 170), (170, 171, 173, 172), (172, 173, 174, 624), (624, 174, 176, 175), (175, 176, 178, 177), (177, 178, 180, 179), (179, 180, 182, 181), (181, 182, 184, 183), (183, 184, 186, 185), (185, 186, 187, 625), (625, 187, 189, 188), (188, 189, 191, 190), (190, 191, 193, 192), (192, 193, 195, 194), (194, 195, 197, 196), (196, 197, 199, 198), (198, 199, 201, 200), (200, 201, 203, 202), (202, 203, 205, 204), (152, 150, 207, 205, 203, 201, 199, 197, 195, 193, 191, 189, 187, 186, 184, 182, 180, 178, 176, 174, 173, 171, 169, 168, 166, 165, 163, 161, 159, 158, 156, 154), (204, 205, 207, 206), (206, 207, 150, 149), (149, 151, 153, 155, 157, 621, 160, 162, 164, 622, 167, 623, 170, 172, 624, 175, 177, 179, 181, 183, 185, 625, 188, 190, 192, 194, 196, 198, 200, 202, 204, 206), (208, 210, 211, 209), (212, 213, 215, 214), (211, 210, 214, 215), (208, 209, 213, 212), (209, 211, 215, 213), (210, 208, 212, 214), (216, 217, 219, 218), (218, 219, 221, 220), (220, 221, 223, 222), (222, 223, 224, 626), (626, 224, 225, 627), (627, 225, 226, 628), (628, 226, 228, 227), (227, 228, 230, 229), (229, 230, 231, 629), (629, 231, 233, 232), (232, 233, 234, 630), (630, 234, 236, 235), (235, 236, 238, 237), (237, 238, 240, 239), (239, 240, 242, 241), (241, 242, 243, 631), (631, 243, 245, 244), (244, 245, 247, 246), (246, 247, 249, 248), (248, 249, 251, 250), (250, 251, 252, 632), (632, 252, 254, 253), (253, 254, 256, 255), (255, 256, 258, 257), (257, 258, 260, 259), (259, 260, 262, 261), (261, 262, 264, 263), (263, 264, 265, 633), (633, 265, 267, 266), (266, 267, 268, 634), (219, 217, 270, 268, 267, 265, 264, 262, 260, 258, 256, 254, 252, 251, 249, 247, 245, 243, 242, 240, 238, 236, 234, 233, 231, 230, 228, 226, 225, 224, 223, 221), (634, 268, 270, 269), (269, 270, 217, 216), (216, 218, 220, 222, 626, 627, 628, 227, 229, 629, 232, 630, 235, 237, 239, 241, 631, 244, 246, 248, 250, 632, 253, 255, 257, 259, 261, 263, 633, 266, 634, 269), (285, 281, 274, 278), (280, 283, 277, 272), (283, 285, 278, 277), (276, 275, 286, 284), (284, 286, 285, 283), (271, 276, 284, 279), (279, 284, 283, 280), (275, 273, 282, 286), (286, 282, 281, 285), (294, 290, 299, 306), (292, 287, 302, 304), (293, 294, 306, 305), (288, 293, 305, 301), (298, 289, 300, 310), (297, 298, 310, 309), (287, 295, 307, 302), (291, 292, 304, 303), (290, 297, 309, 299), (280, 272, 288, 296), (275, 276, 292, 291), (274, 281, 297, 290), (278, 274, 290, 294), (272, 277, 293, 288), (281, 282, 298, 297), (282, 273, 289, 298), (271, 279, 295, 287), (276, 271, 287, 292), (277, 278, 294, 293), (273, 275, 291, 289), (279, 280, 296, 295), (289, 291, 303, 300), (295, 296, 308, 307), (296, 288, 301, 308), (299, 309, 321, 311), (304, 302, 314, 316), (307, 308, 320, 319), (308, 301, 313, 320), (300, 303, 315, 312), (306, 299, 311, 318), (303, 304, 316, 315), (310, 300, 312, 322), (309, 310, 322, 321), (302, 307, 319, 314), (301, 305, 317, 313), (305, 306, 318, 317), (320, 313, 325, 332), (315, 316, 328, 327), (322, 312, 324, 334), (321, 322, 334, 333), (314, 319, 331, 326), (313, 317, 329, 325), (311, 321, 333, 323), (316, 314, 326, 328), (317, 318, 330, 329), (319, 320, 332, 331), (312, 315, 327, 324), (318, 311, 323, 330), (330, 323, 335, 342), (332, 325, 337, 344), (327, 328, 340, 339), (334, 324, 336, 346), (333, 334, 346, 345), (326, 331, 343, 338), (325, 329, 341, 337), (323, 333, 345, 335), (328, 326, 338, 340), (329, 330, 342, 341), (331, 332, 344, 343), (324, 327, 339, 336), (344, 337, 338, 343), (346, 336, 335, 345), (336, 339, 340, 338), (342, 335, 337, 341), (338, 337, 335, 336), (390, 354, 350, 388), (387, 348, 353, 389), (422, 416, 354, 390), (387, 347, 355, 391), (353, 348, 356, 359), (350, 354, 360, 358), (415, 353, 359, 417), (388, 350, 358, 392), (392, 358, 364, 394), (391, 355, 361, 393), (359, 356, 362, 365), (358, 360, 366, 364), (417, 359, 365, 419), (393, 394, 364, 366, 420, 419, 365, 362), (371, 369, 370, 374), (367, 372, 373, 368), (372, 371, 374, 373), (368, 376, 375, 367), (373, 379, 376, 368), (370, 378, 380, 374), (374, 380, 379, 373), (369, 377, 378, 370), (377, 383, 384, 378), (376, 382, 381, 375), (379, 385, 382, 376), (378, 384, 386, 380), (380, 386, 385, 379), (381, 382, 385, 386, 384, 383), (347, 352, 372, 367), (351, 349, 369, 371), (352, 351, 371, 372), (355, 347, 367, 375), (349, 357, 377, 369), (357, 363, 383, 377), (361, 355, 375, 381), (363, 361, 381, 383), (361, 363, 394, 393), (356, 391, 393, 362), (357, 392, 394, 363), (349, 388, 392, 357), (348, 387, 391, 356), (422, 390, 398, 426), (347, 387, 389, 352), (351, 390, 388, 349), (352, 389, 397, 396), (390, 351, 395, 398), (352, 396, 402, 400), (424, 396, 397, 425), (423, 395, 401, 427), (395, 351, 399, 401), (351, 352, 400, 399), (484, 483, 406, 404), (486, 484, 404, 403), (488, 486, 403, 405), (493, 488, 405, 429), (405, 403, 407, 409), (429, 405, 409, 431), (404, 406, 410, 408), (403, 404, 408, 407), (408, 410, 414, 412), (407, 408, 412, 411), (409, 407, 411, 413), (431, 409, 413, 433), (410, 432, 434, 414), (432, 431, 433, 434), (406, 430, 432, 410), (430, 429, 431, 432), (483, 491, 430, 406), (493, 429, 437, 497), (396, 424, 428, 402), (424, 423, 427, 428), (395, 423, 426, 398), (423, 424, 425, 426), (389, 421, 425, 397), (421, 422, 426, 425), (360, 418, 420, 366), (418, 417, 419, 420), (354, 416, 418, 360), (416, 415, 417, 418), (389, 353, 415, 421), (421, 415, 416, 422), (429, 430, 438, 437), (428, 427, 435, 436), (490, 428, 436, 494), (681, 440, 635, 683), (685, 637, 442, 687), (687, 442, 639, 458), (458, 639, 443, 690), (690, 443, 445, 692), (692, 445, 642, 694), (698, 648, 447, 700), (700, 447, 448, 702), (702, 448, 651, 704), (704, 651, 653, 461), (461, 653, 655, 707), (707, 655, 450, 709), (709, 450, 657, 711), (711, 657, 659, 462), (462, 659, 661, 463), (463, 661, 663, 464), (464, 663, 665, 716), (718, 669, 452, 720), (720, 452, 671, 467), (467, 671, 673, 468), (468, 673, 454, 724), (724, 454, 675, 726), (635, 440, 456, 678, 676, 675, 454, 673, 671, 452, 669, 667, 665, 663, 661, 659, 657, 450, 655, 653, 651, 448, 447, 648, 646, 644, 642, 445, 443, 639, 442, 637), (728, 678, 456, 730), (730, 456, 440, 681), (439, 636, 638, 441, 640, 641, 444, 643, 645, 647, 649, 446, 650, 652, 654, 656, 449, 658, 660, 662, 664, 666, 668, 670, 451, 672, 674, 453, 455, 677, 679, 680), (680, 729, 457, 439), (729, 730, 681, 457), (679, 470, 729, 680), (470, 728, 730, 729), (677, 469, 470, 679), (469, 727, 728, 470), (455, 725, 469, 677), (725, 726, 727, 469), (453, 723, 725, 455), (674, 722, 723, 453), (722, 468, 724, 723), (721, 467, 468, 722), (451, 719, 721, 672), (719, 720, 467, 721), (670, 466, 719, 451), (466, 718, 720, 719), (668, 465, 466, 670), (465, 717, 718, 466), (666, 715, 465, 668), (715, 716, 717, 465), (714, 464, 716, 715), (713, 463, 464, 714), (712, 462, 463, 713), (710, 711, 462, 712), (449, 708, 710, 658), (656, 706, 708, 449), (705, 461, 707, 706), (703, 704, 461, 705), (446, 699, 701, 650), (649, 460, 699, 446), (460, 698, 700, 699), (647, 459, 460, 649), (459, 697, 698, 460), (645, 695, 459, 647), (695, 696, 697, 459), (444, 691, 693, 643), (641, 689, 691, 444), (688, 458, 690, 689), (441, 686, 688, 640), (686, 687, 458, 688), (638, 684, 686, 441), (687, 686, 737, 471), (681, 733, 472, 735), (439, 457, 682, 636), (731, 457, 736, 738), (682, 457, 731), (734, 687, 471, 740), (457, 681, 735, 736), (733, 734, 740, 472), (740, 471, 473, 747), (472, 740, 747, 746), (471, 737, 743, 473), (735, 472, 746, 741), (744, 742, 749, 477), (741, 746, 475, 748), (747, 473, 474, 476), (745, 744, 477, 751), (746, 747, 476, 475), (473, 743, 750, 474), (749, 748, 478, 752), (477, 749, 752, 754), (748, 475, 756, 478), (476, 474, 479, 480), (751, 477, 754, 755), (475, 476, 480, 756), (474, 750, 753, 479), (756, 480, 763, 762), (479, 753, 759, 481), (752, 478, 757, 758), (478, 756, 762, 757), (480, 479, 481, 763), (430, 491, 495, 438), (491, 490, 494, 495), (427, 492, 496, 435), (492, 493, 497, 496), (402, 428, 490, 482), (482, 490, 491, 483), (427, 401, 489, 492), (492, 489, 488, 493), (401, 399, 487, 489), (489, 487, 486, 488), (399, 400, 485, 487), (487, 485, 484, 486), (400, 402, 482, 485), (485, 482, 483, 484), (827, 765, 882, 505, 879, 504, 876, 874, 872, 870, 868, 866, 864, 862, 860, 503, 857, 855, 853, 851, 849, 847, 845, 843, 502, 501, 839, 837, 835, 833, 831, 829), (880, 879, 505, 881), (878, 504, 879, 880), (877, 876, 504, 878), (859, 503, 860, 861), (858, 857, 503, 859), (801, 800, 498, 802), (802, 498, 803, 804), (804, 803, 499, 805), (805, 499, 806, 807), (842, 502, 843, 844), (807, 806, 500, 808), (841, 501, 502, 842), (808, 500, 809, 810), (840, 839, 501, 841), (768, 766, 825, 823, 821, 819, 817, 815, 813, 811, 809, 500, 806, 499, 803, 498, 800, 798, 796, 794, 792, 790, 788, 786, 784, 782, 780, 778, 776, 774, 772, 770), (881, 505, 882, 883), (506, 507, 509, 508), (508, 509, 513, 512), (512, 513, 511, 510), (510, 511, 507, 506), (508, 512, 510, 506), (513, 509, 507, 511), (536, 532, 517, 521), (531, 534, 520, 515), (534, 536, 521, 520), (544, 529, 525, 540), (539, 523, 528, 542), (542, 528, 529, 544), (519, 514, 522, 527), (520, 521, 529, 528), (518, 519, 527, 526), (533, 516, 524, 541), (531, 515, 523, 539), (515, 520, 528, 523), (516, 518, 526, 524), (521, 517, 525, 529), (514, 530, 538, 522), (530, 531, 539, 538), (517, 532, 540, 525), (532, 533, 541, 540), (527, 543, 545, 526), (542, 544, 548, 546), (522, 538, 543, 527), (538, 539, 542, 543), (526, 545, 541, 524), (545, 544, 540, 541), (519, 518, 537, 535), (535, 537, 536, 534), (514, 519, 535, 530), (530, 535, 534, 531), (518, 516, 533, 537), (537, 533, 532, 536), (544, 545, 549, 548), (543, 542, 546, 547), (545, 543, 547, 549), (554, 552, 553, 557), (550, 555, 556, 551), (555, 554, 557, 556), (562, 565, 561, 560), (558, 559, 564, 563), (563, 564, 565, 562), (556, 557, 565, 564), (554, 555, 563, 562), (553, 552, 560, 561), (550, 551, 559, 558), (551, 556, 564, 559), (552, 554, 562, 560), (557, 553, 561, 565), (555, 550, 558, 563), (577, 575, 569, 573), (574, 576, 572, 567), (576, 886, 885, 572), (886, 577, 573, 885), (884, 570, 577, 886), (571, 884, 886, 576), (566, 571, 576, 574), (570, 568, 575, 577), (589, 585, 581, 587), (586, 579, 584, 588), (588, 584, 888, 889), (889, 888, 585, 589), (887, 889, 589, 582), (583, 588, 889, 887), (578, 586, 588, 583), (582, 589, 587, 580), (574, 567, 579, 586), (572, 885, 888, 584), (570, 884, 887, 582), (573, 569, 581, 585), (885, 573, 585, 888), (884, 571, 583, 887), (566, 574, 586, 578), (575, 568, 580, 587), (571, 566, 578, 583), (567, 572, 584, 579), (569, 575, 591, 590), (568, 570, 582, 580), (592, 590, 594, 596), (587, 581, 592, 593), (581, 569, 590, 592), (575, 587, 593, 591), (594, 595, 597, 596), (590, 591, 595, 594), (591, 593, 597, 595), (593, 592, 596, 597), (682, 684, 638, 636), (688, 689, 641, 640), (693, 695, 645, 643), (701, 703, 652, 650), (703, 705, 654, 652), (705, 706, 656, 654), (710, 712, 660, 658), (712, 713, 662, 660), (713, 714, 664, 662), (714, 715, 666, 664), (721, 722, 674, 672), (676, 678, 728, 727), (675, 676, 727, 726), (724, 726, 725, 723), (667, 669, 718, 717), (665, 667, 717, 716), (709, 711, 710, 708), (707, 709, 708, 706), (702, 704, 703, 701), (700, 702, 701, 699), (646, 648, 698, 697), (644, 646, 697, 696), (642, 644, 696, 694), (694, 696, 695, 693), (692, 694, 693, 691), (690, 692, 691, 689), (635, 637, 685, 683), (686, 684, 732), (684, 682, 731, 732), (683, 733, 681), (685, 734, 733, 683), (734, 685, 687), (732, 739, 737, 686), (731, 738, 739, 732), (739, 745, 743, 737), (738, 744, 745, 739), (735, 741, 742, 736), (736, 742, 744, 738), (745, 751, 750, 743), (741, 748, 749, 742), (751, 755, 753, 750), (754, 760, 761, 755), (752, 758, 760, 754), (755, 761, 759, 753), (828, 830, 832, 834, 836, 838, 840, 841, 842, 844, 846, 848, 850, 852, 854, 856, 858, 859, 861, 863, 865, 867, 869, 871, 873, 875, 877, 878, 880, 881, 883, 764), (766, 768, 769, 767), (768, 770, 771, 769), (770, 772, 773, 771), (772, 774, 775, 773), (874, 876, 877, 875), (774, 776, 777, 775), (872, 874, 875, 873), (776, 778, 779, 777), (870, 872, 873, 871), (778, 780, 781, 779), (868, 870, 871, 869), (780, 782, 783, 781), (866, 868, 869, 867), (782, 784, 785, 783), (864, 866, 867, 865), (784, 786, 787, 785), (862, 864, 865, 863), (786, 788, 789, 787), (860, 862, 863, 861), (788, 790, 791, 789), (790, 792, 793, 791), (792, 794, 795, 793), (855, 857, 858, 856), (794, 796, 797, 795), (853, 855, 856, 854), (796, 798, 799, 797), (851, 853, 854, 852), (798, 800, 801, 799), (849, 851, 852, 850), (847, 849, 850, 848), (845, 847, 848, 846), (843, 845, 846, 844), (809, 811, 812, 810), (837, 839, 840, 838), (811, 813, 814, 812), (835, 837, 838, 836), (813, 815, 816, 814), (833, 835, 836, 834), (815, 817, 818, 816), (831, 833, 834, 832), (817, 819, 820, 818), (829, 831, 832, 830), (819, 821, 822, 820), (882, 765, 764, 883), (827, 829, 830, 828), (821, 823, 824, 822), (769, 771, 773, 775, 777, 779, 781, 783, 785, 787, 789, 791, 793, 795, 797, 799, 801, 802, 804, 805, 807, 808, 810, 812, 814, 816, 818, 820, 822, 824, 826, 767), (765, 827, 828, 764), (823, 825, 826, 824), (825, 766, 767, 826), (575, 587, 581, 569), (567, 890, 891, 574), (892, 896, 894, 890), (586, 893, 892, 579), (579, 892, 890, 567), (574, 891, 893, 586), (894, 896, 897, 895), (890, 894, 895, 891), (891, 895, 897, 893), (893, 897, 896, 892)])
me_plane_000.polygons.foreach_set('use_smooth', [True] * 686)
me_plane_000.polygons.foreach_set('material_index', [0, 0, 0, 0, 0, 0, 0, 0, 0, 0, 0, 0, 0, 0, 0, 0, 0, 0, 0, 0, 0, 0, 0, 0, 0, 0, 0, 0, 0, 0, 0, 0, 0, 0, 0, 0, 0, 0, 0, 0, 0, 0, 0, 0, 0, 0, 0, 0, 0, 0, 0, 0, 0, 0, 0, 0, 0, 0, 0, 0, 0, 0, 0, 0, 0, 0, 0, 0, 0, 0, 2, 2, 2, 2, 2, 2, 2, 2, 2, 2, 2, 2, 0, 0, 0, 1, 1, 1, 1, 1, 1, 1, 1, 1, 1, 1, 1, 1, 1, 1, 1, 1, 1, 1, 1, 1, 1, 1, 1, 1, 1, 1, 1, 1, 1, 1, 1, 1, 1, 1, 1, 0, 0, 0, 0, 0, 0, 0, 0, 0, 0, 0, 0, 0, 0, 0, 0, 0, 0, 0, 0, 0, 0, 0, 0, 0, 0, 0, 0, 0, 0, 0, 0, 0, 0, 0, 0, 0, 0, 0, 0, 0, 0, 0, 0, 0, 0, 0, 0, 0, 0, 0, 0, 0, 0, 0, 0, 0, 0, 0, 0, 0, 0, 0, 0, 0, 0, 0, 0, 0, 0, 0, 0, 0, 0, 0, 0, 0, 0, 0, 0, 0, 0, 0, 0, 0, 0, 0, 0, 0, 0, 0, 0, 0, 0, 0, 0, 0, 0, 0, 0, 0, 0, 0, 2, 2, 2, 2, 2, 2, 2, 2, 2, 2, 2, 2, 0, 0, 0, 1, 1, 1, 1, 1, 1, 1, 1, 1, 1, 1, 1, 1, 1, 1, 1, 1, 1, 1, 1, 1, 1, 1, 1, 1, 1, 1, 1, 1, 1, 1, 1, 1, 1, 1, 1, 0, 0, 0, 0, 0, 0, 0, 0, 0, 0, 0, 0, 0, 0, 0, 1, 1, 0, 0, 0, 0, 0, 1, 1, 1, 1, 1, 1, 1, 1, 1, 1, 1, 0, 0, 0, 0, 0, 0, 0, 0, 0, 0, 0, 0, 0, 0, 0, 0, 0, 0, 0, 0, 0, 0, 0, 0, 0, 0, 0, 0, 0, 0, 0, 0, 0, 0, 0, 0, 0, 0, 0, 0, 0, 0, 0, 0, 0, 0, 0, 0, 0, 0, 0, 0, 0, 0, 0, 0, 0, 0, 0, 0, 0, 0, 0, 0, 0, 0, 0, 0, 0, 0, 0, 0, 0, 0, 0, 0, 0, 0, 0, 0, 0, 0, 0, 0, 0, 0, 0, 0, 0, 0, 0, 0, 0, 0, 0, 0, 0, 0, 0, 0, 0, 0, 0, 0, 0, 0, 0, 0, 0, 0, 0, 0, 0, 0, 0, 0, 0, 0, 0, 0, 0, 0, 0, 2, 2, 0, 2, 0, 2, 2, 2, 0, 0, 0, 0, 1, 1, 1, 1, 1, 1, 1, 1, 1, 1, 1, 1, 1, 1, 1, 1, 1, 1, 0, 0, 0, 0, 0, 0, 0, 0, 0, 0, 0, 0, 0, 0, 0, 0, 0, 0, 0, 0, 0, 0, 0, 0, 0, 0, 0, 0, 0, 0, 0, 0, 0, 0, 0, 0, 0, 1, 1, 1, 1, 1, 1, 0, 0, 0, 1, 1, 0, 0, 0, 1, 1, 1, 1, 1, 0, 1, 1, 1, 1, 1, 1, 1, 1, 1, 1, 0, 0, 0, 0, 0, 0, 0, 0, 0, 0, 0, 0, 0, 0, 0, 0, 0, 0, 0, 0, 0, 0, 0, 0, 0, 1, 1, 0, 0, 0, 0, 1, 1, 0, 0, 0, 1, 0, 0, 1, 1, 1, 1, 0, 1, 1, 1, 1, 1, 1, 0, 1, 1, 0, 0, 0, 0, 0, 0, 0, 0, 0, 0, 0, 0, 0, 0, 0, 0, 0, 0, 0, 0, 0, 0, 0, 0, 0, 0, 0, 0, 0, 0, 0, 0, 2, 2, 0, 0, 0, 0, 1, 1, 1, 1, 1, 1, 0, 0, 0, 0, 0, 0, 0, 0, 0, 0, 0, 0, 0, 0, 0, 0, 0, 0, 0, 0, 0, 0, 0, 0, 0, 0, 0, 0, 0, 0, 0, 0, 0, 0, 0, 0, 0, 0, 0, 0, 0, 0, 0, 0, 0, 0, 0, 0, 0, 0, 0, 0, 0, 1, 1, 1, 1, 1, 0, 1, 1])
me_plane_000.materials.append(mat_material_003)
me_plane_000.materials.append(mat_material_002)
me_plane_000.materials.append(mat_material_004)
me_plane_000.use_remesh_preserve_volume = False
me_plane_000.use_remesh_preserve_attributes = False
me_plane_000.use_mirror_vertex_groups = False
me_plane_000.update()
me_plane_010 = bpy.data.meshes.new('Plane.010')
me_plane_010.from_pydata([(-1.0, -0.9312, 0.0), (2.311, -0.6007, 1.117), (-1.0, 0.91, 0.0), (2.311, 0.5795, 1.117), (-1.459, 0.5, 0.0), (-1.459, 0.0, 0.0), (-1.459, -0.5, 0.0), (2.522, -0.5, 1.12), (2.522, 0.0, 1.12), (2.522, 0.5, 1.12), (0.0, -0.9312, 0.0), (0.0, 0.91, 0.0), (0.0, -0.5, 0.0), (0.0, 0.0, 0.0), (0.0, 0.5, 0.0), (2.061, -0.7693, 0.2954), (2.061, 0.7481, 0.2954), (2.226, -0.5, 0.0), (2.226, 0.0, 0.0), (2.226, 0.5, 0.0), (-1.415, -0.9312, 1.521), (-1.415, 0.91, 1.521), (-1.874, 0.5, 1.521), (-1.874, 0.0, 1.521), (-1.874, -0.5, 1.521), (1.8, -0.724, 1.764), (1.8, 0.7028, 1.764), (2.299, -0.5, 1.833), (2.299, 0.0, 1.833), (2.299, 0.5, 1.833), (-1.299, -0.8647, 1.531), (-1.299, 0.8444, 1.531), (-1.725, 0.4638, 1.531), (-1.725, -0.000305, 1.531), (-1.725, -0.4644, 1.531), (1.686, -0.6724, 1.757), (1.686, 0.6521, 1.757), (2.149, -0.4644, 1.821), (2.149, -0.000305, 1.821), (2.149, 0.4638, 1.821), (-1.039, -0.8647, 0.2058), (-1.039, 0.8444, 0.2058), (-1.391, 0.4638, 0.2058), (-1.391, -0.000305, 0.2058), (-1.391, -0.4644, 0.2058), (1.43, -0.6724, 0.4315), (1.43, 0.6521, 0.4315), (1.813, -0.4644, 0.4958), (1.813, -0.000305, 0.4958), (1.813, 0.4638, 0.4958), (2.416, 0.5397, 1.118), (-1.23, 0.705, 0.0), (0.0, 0.705, 0.0), (2.143, 0.624, 0.1477), (-1.644, 0.705, 1.521), (2.182, 0.5476, 1.817), (-1.512, 0.6541, 1.531), (2.04, 0.508, 1.806), (-1.215, 0.6541, 0.2058), (1.621, 0.5579, 0.4636), (-1.23, -0.7156, 0.0), (2.416, -0.5504, 1.118), (0.0, -0.7156, 0.0), (2.143, -0.6347, 0.1477), (-1.644, -0.7156, 1.521), (2.182, -0.5526, 1.817), (-1.512, -0.6646, 1.531), (2.04, -0.5133, 1.806), (-1.215, -0.6646, 0.2058), (1.621, -0.5684, 0.4636), (1.33, -0.5, 3.33), (1.33, 0.5, 3.33), (1.18, -0.4644, 3.317), (1.18, 0.4638, 3.317), (1.213, 0.5476, 3.313), (1.071, 0.508, 3.175), (1.213, -0.5526, 3.313), (1.071, -0.5133, 3.175), (0.9922, -0.5, 3.716), (0.9922, 0.5, 3.716), (1.099, -0.4644, 3.464), (1.099, 0.4638, 3.464), (0.9843, 0.5476, 3.516), (0.9698, 0.508, 3.276), (0.9843, -0.5526, 3.516), (0.9698, -0.5133, 3.276), (-1.638, 0.5413, 1.531), (-1.793, 0.5721, 1.521), (-1.789, -0.5802, 1.521), (-1.645, -0.5392, 1.531), (-1.518, 0.5, 3.168), (-1.518, -0.5, 3.168), (-1.369, 0.4638, 3.178), (-1.369, -0.4644, 3.178), (-1.282, 0.5413, 2.991), (-1.438, 0.5721, 3.168), (-1.433, -0.5802, 3.168), (-1.289, -0.5392, 2.991), (-1.042, 0.5, 3.599), (-1.042, -0.5, 3.599), (-1.09, 0.4638, 3.347), (-1.09, -0.4644, 3.347), (-1.085, 0.5413, 3.199), (-1.101, 0.5721, 3.462), (-1.101, -0.5802, 3.454), (-1.085, -0.5392, 3.212), (0.9922, -0.4088, 3.716), (0.9922, 0.4088, 3.716), (-1.042, -0.4088, 3.599), (-1.042, 0.4088, 3.599), (1.06, 0.0, 3.711), (-1.042, 0.0, 3.599), (-0.05818, -0.5664, 3.485), (-0.05772, -0.5262, 3.244), (-0.02487, -0.5, 3.657), (-0.05833, 0.5598, 3.489), (-0.05748, 0.5246, 3.238), (-0.02487, 0.5, 3.657), (-0.02487, -0.4088, 3.657), (-0.02487, 0.4088, 3.657), (0.009097, 0.0, 3.655)], [], [(53, 50, 3, 16), (63, 61, 7, 17), (17, 7, 8, 18), (18, 8, 9, 19), (5, 13, 14, 4), (6, 12, 13, 5), (60, 62, 12, 6), (51, 52, 11, 2), (13, 18, 19, 14), (12, 17, 18, 13), (62, 63, 17, 12), (52, 53, 16, 11), (6, 5, 23, 24), (51, 2, 21, 54), (60, 6, 24, 88, 64), (5, 4, 22, 23), (8, 7, 27, 28), (50, 9, 29, 55), (9, 8, 28, 29), (61, 1, 25, 65), (1, 15, 25), (3, 26, 16), (11, 16, 26), (15, 10, 25), (11, 26, 21, 2), (10, 0, 20, 25), (28, 27, 37, 38), (54, 21, 31, 56), (21, 26, 36, 31), (29, 28, 38, 39), (23, 22, 32, 33), (55, 29, 71, 74), (25, 20, 30, 35), (24, 23, 33, 34), (65, 25, 35, 67), (64, 88, 89, 66), (39, 38, 48, 49), (57, 39, 49, 59), (56, 31, 41, 58), (31, 36, 46, 41), (67, 35, 45, 69), (33, 32, 42, 43), (35, 30, 40, 45), (38, 37, 47, 48), (34, 33, 43, 44), (66, 89, 34, 44, 68), (59, 58, 41, 46), (68, 69, 45, 40), (32, 86, 56, 58, 42), (36, 57, 59, 46), (26, 55, 57, 36), (22, 87, 95, 90), (3, 50, 55, 26), (4, 51, 54, 87, 22), (14, 19, 53, 52), (4, 14, 52, 51), (19, 9, 50, 53), (44, 43, 42, 58, 59, 49, 48, 47, 69, 68), (30, 66, 68, 40), (37, 67, 69, 47), (20, 64, 66, 30), (39, 57, 75, 73), (7, 61, 65, 27), (0, 60, 64, 20), (10, 15, 63, 62), (0, 10, 62, 60), (15, 1, 61, 63), (37, 27, 70, 72), (65, 67, 77, 76), (27, 65, 76, 70), (29, 39, 73, 71), (57, 55, 74, 75), (67, 37, 72, 77), (70, 76, 84, 78), (76, 77, 85, 84), (73, 75, 83, 81), (71, 73, 81, 79), (77, 72, 80, 85), (75, 74, 82, 83), (74, 71, 79, 82), (72, 70, 78, 80), (86, 87, 54, 56), (86, 32, 92, 94), (24, 34, 93, 91), (34, 89, 97, 93), (87, 86, 94, 95), (32, 22, 90, 92), (89, 88, 96, 97), (88, 24, 91, 96), (93, 97, 105, 101), (95, 94, 102, 103), (92, 90, 98, 100), (90, 95, 103, 98), (97, 96, 104, 105), (96, 91, 99, 104), (91, 93, 101, 99), (94, 92, 100, 102), (112, 113, 105, 104), (112, 104, 99, 114), (115, 103, 102, 116), (117, 98, 103, 115), (119, 117, 79, 107), (114, 118, 106, 78), (120, 119, 107, 110), (80, 78, 106), (99, 101, 108), (98, 109, 100), (79, 81, 107), (118, 120, 110, 106), (106, 110, 80), (107, 81, 110), (110, 81, 80), (108, 101, 111), (109, 111, 100), (111, 101, 100), (108, 111, 120, 118), (111, 109, 119, 120), (99, 108, 118, 114), (109, 98, 117, 119), (79, 117, 115, 82), (82, 115, 116, 83), (84, 112, 114, 78), (84, 85, 113, 112), (83, 116, 81), (102, 100, 116), (116, 100, 81), (105, 113, 101), (80, 113, 85), (113, 80, 101), (81, 100, 101, 80)])
me_plane_010.polygons.foreach_set('use_smooth', [True] * 130)
me_plane_010.materials.append(mat_material_002)
me_plane_010.use_remesh_preserve_volume = False
me_plane_010.use_remesh_preserve_attributes = False
me_plane_010.use_mirror_vertex_groups = False
me_plane_010.update()
me_plane_009 = bpy.data.meshes.new('Plane.009')
me_plane_009.from_pydata([(-0.5577, -0.5577, 0.0), (0.5577, -0.5577, 0.0), (-0.5577, 0.5577, 0.0), (0.5577, 0.5577, 0.0), (-0.4838, -0.5577, 2.083), (0.6316, -0.5577, 2.083), (-0.4838, 0.5577, 2.083), (0.6316, 0.5577, 2.083), (0.01198, -1.403, 0.7186), (0.1984, 1.403, 0.7025), (0.1984, -1.403, 0.7025), (0.3781, -1.403, 0.6503), (0.5442, -1.403, 0.5641), (0.6902, -1.403, 0.4471), (0.8106, -1.403, 0.3039), (0.9008, 1.403, 0.1399), (0.9008, -1.403, 0.1399), (0.9573, -1.403, -0.03846), (0.9778, -1.403, -0.2244), (0.9617, -1.403, -0.4109), (0.9095, -1.403, -0.5906), (0.8233, -1.403, -0.7566), (0.7063, -1.403, -0.9027), (0.5631, -1.403, -1.023), (0.3992, 1.403, -1.113), (0.3992, -1.403, -1.113), (0.2208, 1.403, -1.17), (0.2208, -1.403, -1.17), (0.03479, 1.403, -1.19), (0.03479, -1.403, -1.19), (-0.1516, 1.403, -1.174), (-0.1516, -1.403, -1.174), (-0.3313, -1.403, -1.122), (-0.4974, -1.403, -1.036), (-0.6434, -1.403, -0.9188), (-0.7639, -1.403, -0.7756), (-0.854, -1.403, -0.6116), (-0.9105, -1.403, -0.4332), (-0.9311, -1.403, -0.2473), (-0.9149, -1.403, -0.06083), (-0.8628, -1.403, 0.1189), (-0.7765, -1.403, 0.2849), (-0.6596, 1.403, 0.431), (-0.6596, -1.403, 0.431), (-0.5164, 1.403, 0.5514), (-0.5164, -1.403, 0.5514), (-0.3524, 1.403, 0.6416), (-0.3524, -1.403, 0.6416), (-0.174, -1.403, 0.698), (-5.37, -0.5577, -6.364), (-4.255, -0.5577, -6.364), (-5.37, 0.5577, -6.364), (-4.255, 0.5577, -6.364), (-5.37, -0.5577, 1.9), (-4.255, -0.5577, 1.9), (-5.37, 0.5577, 1.9), (-4.255, 0.5577, 1.9), (-5.261, -0.5577, -6.032), (-4.364, -0.5577, -6.695), (-5.261, 0.5577, -6.032), (-4.364, 0.5577, -6.695), (-0.3494, -0.5577, 0.613), (0.5476, -0.5577, -0.04992), (-0.3494, 0.5577, 0.613), (0.5476, 0.5577, -0.04992), (3.839, -0.4202, -7.043), (4.503, -0.4202, -6.637), (3.839, 0.4202, -7.043), (4.503, 0.4202, -6.637), (3.731, 0.186, -7.11), (3.731, -0.186, -7.11), (4.612, -0.186, -6.57), (4.612, 0.186, -6.57), (4.024, -0.5581, -6.93), (4.318, -0.5581, -6.75), (4.318, 0.5581, -6.75), (4.024, 0.5581, -6.93), (4.318, -0.186, -6.75), (4.024, -0.186, -6.93), (4.318, 0.186, -6.75), (4.024, 0.186, -6.93), (2.065, -0.4202, -4.145), (2.728, -0.4202, -3.739), (2.065, 0.4202, -4.145), (2.728, 0.4202, -3.739), (1.956, 0.186, -4.212), (1.956, -0.186, -4.212), (2.837, -0.186, -3.672), (2.837, 0.186, -3.672), (2.25, -0.5581, -4.032), (2.544, -0.5581, -3.852), (2.544, 0.5581, -3.852), (2.25, 0.5581, -4.032), (2.801, 0.5122, -3.694), (1.992, 0.5122, -4.19), (2.801, -0.5122, -3.694), (1.992, -0.5122, -4.19), (1.86, 0.2268, -4.271), (1.86, -0.2268, -4.271), (2.934, -0.2268, -3.613), (2.934, 0.2268, -3.613), (2.218, -0.6803, -4.052), (2.576, -0.6803, -3.832), (2.576, 0.6803, -3.832), (2.218, 0.6803, -4.052), (2.921, 0.5122, -3.891), (2.113, 0.5122, -4.386), (2.921, -0.5122, -3.891), (2.113, -0.5122, -4.386), (1.98, 0.2268, -4.467), (1.98, -0.2268, -4.467), (3.054, -0.2268, -3.809), (3.054, 0.2268, -3.809), (2.338, -0.6803, -4.248), (2.696, -0.6803, -4.029), (2.696, 0.6803, -4.029), (2.338, 0.6803, -4.248), (3.055, 0.682, -3.809), (1.978, 0.682, -4.468), (3.055, -0.682, -3.809), (1.978, -0.682, -4.468), (1.802, 0.3019, -4.576), (1.802, -0.3019, -4.576), (3.232, -0.3019, -3.7), (3.232, 0.3019, -3.7), (2.279, -0.9058, -4.284), (2.755, -0.9058, -3.992), (2.755, 0.9058, -3.992), (2.279, 0.9058, -4.284), (0.8302, 0.682, -0.1748), (-0.2465, 0.682, -0.8341), (0.8302, -0.682, -0.1748), (-0.2465, -0.682, -0.8341), (-0.4231, 0.3019, -0.9423), (-0.4231, -0.3019, -0.9423), (1.007, -0.3019, -0.0667), (1.007, 0.3019, -0.0667), (0.05353, -0.9058, -0.6504), (0.5302, -0.9058, -0.3586), (0.5302, 0.9058, -0.3586), (0.05353, 0.9058, -0.6504), (3.823, -0.5577, -7.735), (3.965, -0.5577, -6.629), (3.823, 0.5577, -7.735), (3.965, 0.5577, -6.629), (-4.373, -0.5577, -6.687), (-4.232, -0.5577, -5.58), (-4.373, 0.5577, -6.687), (-4.232, 0.5577, -5.58), (-4.887, 1.403, -5.351), (-4.887, -1.403, -5.351), (-4.7, 1.403, -5.367), (-4.7, -1.403, -5.367), (-4.521, 1.403, -5.419), (-4.521, -1.403, -5.419), (-4.355, 1.403, -5.505), (-4.355, -1.403, -5.505), (-4.208, 1.403, -5.622), (-4.208, -1.403, -5.622), (-4.088, -1.403, -5.765), (-3.998, 1.403, -5.929), (-3.998, -1.403, -5.929), (-3.941, 1.403, -6.108), (-3.941, -1.403, -6.108), (-3.921, 1.403, -6.294), (-3.921, -1.403, -6.294), (-3.937, -1.403, -6.48), (-3.989, 1.403, -6.66), (-3.989, -1.403, -6.66), (-4.075, -1.403, -6.826), (-4.192, 1.403, -6.972), (-4.192, -1.403, -6.972), (-4.336, 1.403, -7.092), (-4.336, -1.403, -7.092), (-4.499, -1.403, -7.183), (-4.678, 1.403, -7.239), (-4.678, -1.403, -7.239), (-4.864, 1.403, -7.26), (-4.864, -1.403, -7.26), (-5.05, 1.403, -7.244), (-5.05, -1.403, -7.244), (-5.23, 1.403, -7.191), (-5.23, -1.403, -7.191), (-5.396, 1.403, -7.105), (-5.396, -1.403, -7.105), (-5.542, 1.403, -6.988), (-5.542, -1.403, -6.988), (-5.663, -1.403, -6.845), (-5.753, 1.403, -6.681), (-5.753, -1.403, -6.681), (-5.809, 1.403, -6.503), (-5.809, -1.403, -6.503), (-5.83, 1.403, -6.317), (-5.83, -1.403, -6.317), (-5.814, 1.403, -6.13), (-5.814, -1.403, -6.13), (-5.761, 1.403, -5.95), (-5.761, -1.403, -5.95), (-5.675, 1.403, -5.784), (-5.675, -1.403, -5.784), (-5.558, 1.403, -5.638), (-5.558, -1.403, -5.638), (-5.415, 1.403, -5.518), (-5.415, -1.403, -5.518), (-5.251, 1.403, -5.428), (-5.251, -1.403, -5.428), (-5.073, 1.403, -5.371), (-5.073, -1.403, -5.371), (-2.372, -0.5577, -14.0), (-1.34, -0.5577, -13.57), (-2.372, 0.5577, -14.0), (-1.34, 0.5577, -13.57), (-5.517, -0.5577, -6.357), (-4.485, -0.5577, -5.932), (-5.517, 0.5577, -6.357), (-4.485, 0.5577, -5.932), (4.309, 1.403, -6.38), (4.309, -1.403, -6.38), (4.495, 1.403, -6.396), (4.495, -1.403, -6.396), (4.675, 1.403, -6.448), (4.675, -1.403, -6.448), (4.841, 1.403, -6.534), (4.841, -1.403, -6.534), (4.987, -1.403, -6.651), (5.108, -1.403, -6.795), (5.198, -1.403, -6.959), (5.254, 1.403, -7.137), (5.254, -1.403, -7.137), (5.275, 1.403, -7.323), (5.275, -1.403, -7.323), (5.259, -1.403, -7.509), (5.206, 1.403, -7.689), (5.206, -1.403, -7.689), (5.12, -1.403, -7.855), (5.003, 1.403, -8.001), (5.003, -1.403, -8.001), (4.86, 1.403, -8.122), (4.86, -1.403, -8.122), (4.696, 1.403, -8.212), (4.696, -1.403, -8.212), (4.518, 1.403, -8.268), (4.518, -1.403, -8.268), (4.332, -1.403, -8.289), (4.145, 1.403, -8.273), (4.145, -1.403, -8.273), (3.966, 1.403, -8.221), (3.966, -1.403, -8.221), (3.8, 1.403, -8.134), (3.8, -1.403, -8.134), (3.653, 1.403, -8.017), (3.653, -1.403, -8.017), (3.533, -1.403, -7.874), (3.443, 1.403, -7.71), (3.443, -1.403, -7.71), (3.386, 1.403, -7.532), (3.386, -1.403, -7.532), (3.366, 1.403, -7.346), (3.366, -1.403, -7.346), (3.382, 1.403, -7.159), (3.382, -1.403, -7.159), (3.434, 1.403, -6.98), (3.434, -1.403, -6.98), (3.52, 1.403, -6.814), (3.52, -1.403, -6.814), (3.637, -1.403, -6.668), (3.781, 1.403, -6.547), (3.781, -1.403, -6.547), (3.944, -1.403, -6.457), (4.123, 1.403, -6.4), (4.123, -1.403, -6.4), (-0.2533, -0.4202, -13.76), (0.3967, -0.4202, -14.19), (-0.2533, 0.4202, -13.76), (0.3967, 0.4202, -14.19), (-0.3599, 0.186, -13.69), (-0.3599, -0.186, -13.69), (0.5033, -0.186, -14.26), (0.5033, 0.186, -14.26), (-0.07215, -0.5581, -13.88), (0.2156, -0.5581, -14.07), (0.2156, 0.5581, -14.07), (-0.07215, 0.5581, -13.88), (0.2156, -0.186, -14.07), (-0.07215, -0.186, -13.88), (0.2156, 0.186, -14.07), (-0.07215, 0.186, -13.88), (1.613, -0.4202, -10.92), (2.263, -0.4202, -11.35), (1.613, 0.4202, -10.92), (2.263, 0.4202, -11.35), (1.507, 0.186, -10.85), (1.507, -0.186, -10.85), (2.37, -0.186, -11.42), (2.37, 0.186, -11.42), (1.794, -0.5581, -11.04), (2.082, -0.5581, -11.23), (2.082, 0.5581, -11.23), (1.794, 0.5581, -11.04), (2.334, 0.5122, -11.4), (1.542, 0.5122, -10.88), (2.334, -0.5122, -11.4), (1.542, -0.5122, -10.88), (1.412, 0.2268, -10.79), (1.412, -0.2268, -10.79), (2.464, -0.2268, -11.48), (2.464, 0.2268, -11.48), (1.763, -0.6803, -11.02), (2.114, -0.6803, -11.25), (2.114, 0.6803, -11.25), (1.763, 0.6803, -11.02), (2.208, 0.5122, -11.59), (1.416, 0.5122, -11.07), (2.208, -0.5122, -11.59), (1.416, -0.5122, -11.07), (1.286, 0.2268, -10.98), (1.286, -0.2268, -10.98), (2.338, -0.2268, -11.67), (2.338, 0.2268, -11.67), (1.637, -0.6803, -11.21), (1.987, -0.6803, -11.44), (1.987, 0.6803, -11.44), (1.637, 0.6803, -11.21), (2.339, 0.682, -11.68), (1.284, 0.682, -10.98), (2.339, -0.682, -11.68), (1.284, -0.682, -10.98), (1.111, 0.3019, -10.87), (1.111, -0.3019, -10.87), (2.512, -0.3019, -11.79), (2.512, 0.3019, -11.79), (1.578, -0.9058, -11.18), (2.045, -0.9058, -11.48), (2.045, 0.9058, -11.48), (1.578, 0.9058, -11.18), (4.68, 0.682, -8.115), (3.625, 0.682, -7.422), (4.68, -0.682, -8.115), (3.625, -0.682, -7.422), (3.452, 0.3019, -7.308), (3.452, -0.3019, -7.308), (4.426, -0.3019, -8.234), (4.426, 0.3019, -8.234), (3.919, -0.9058, -7.615), (4.386, -0.9058, -7.922), (4.386, 0.9058, -7.922), (3.919, 0.9058, -7.615), (1.574, -1.616, -21.66), (4.162, -1.37, -21.63), (1.574, 1.616, -21.66), (4.162, 1.37, -21.63), (1.574, 0.5387, -21.66), (1.574, -0.5387, -21.66), (4.806, -0.5387, -21.62), (4.806, 0.5387, -21.62), (1.563, -1.616, -20.73), (4.151, -1.37, -20.7), (1.563, 1.616, -20.73), (4.151, 1.37, -20.7), (4.795, -0.5387, -20.7), (4.795, 0.5387, -20.7), (1.556, -1.616, -20.2), (3.578, -1.37, -20.17), (1.556, 1.616, -20.2), (3.578, 1.37, -20.17), (4.222, -0.5387, -20.16), (4.222, 0.5387, -20.16), (1.575, -1.628, -21.67), (4.168, -1.381, -21.64), (1.575, 1.628, -21.67), (4.168, 1.381, -21.64), (1.574, 0.5387, -21.68), (1.574, -0.5387, -21.68), (4.818, -0.5427, -21.63), (4.818, 0.5427, -21.63), (1.564, -1.632, -20.73), (4.159, -1.383, -20.7), (1.564, 1.632, -20.73), (4.159, 1.383, -20.7), (4.809, -0.5433, -20.69), (4.809, 0.5433, -20.69), (1.558, -1.628, -20.19), (3.581, -1.381, -20.16), (1.558, 1.628, -20.19), (3.581, 1.381, -20.16), (4.228, -0.5415, -20.15), (4.228, 0.5415, -20.15), (2.59, -1.52, -21.65), (2.59, 1.52, -21.65), (2.843, -0.5387, -21.64), (2.843, 0.5387, -21.64), (2.579, -1.52, -20.72), (2.579, 1.52, -20.72), (2.35, -1.52, -20.19), (2.35, 1.52, -20.19), (1.564, 0.5387, -20.8), (1.564, -0.5387, -20.8), (2.833, -0.5387, -20.79), (2.833, 0.5387, -20.79), (0.6115, 1.164, -21.67), (0.6115, -1.164, -21.67), (0.6012, 1.164, -20.81), (0.6012, -1.164, -20.81), (-0.2373, 1.164, -21.68), (-0.2373, -1.164, -21.68), (-0.2476, 1.164, -20.83), (-0.2476, -1.164, -20.83), (-0.9922, 0.4685, -21.69), (-0.9922, -0.4685, -21.69), (-1.002, 0.4685, -20.83), (-1.002, -0.4685, -20.83), (-3.516, 0.4685, -21.39), (-3.516, -0.4685, -21.39), (-3.525, 0.4685, -20.66), (-3.525, -0.4685, -20.66), (4.806, -0.1796, -21.62), (4.806, 0.1796, -21.62), (4.795, -0.1796, -20.7), (4.795, 0.1796, -20.7), (4.222, -0.1796, -20.16), (4.222, 0.1796, -20.16), (2.843, -0.1796, -21.64), (2.843, 0.1796, -21.64), (1.564, 0.1796, -20.8), (1.564, -0.1796, -20.8), (2.833, -0.1796, -20.79), (2.833, 0.1796, -20.79), (0.6909, 0.5567, -20.81), (0.6909, -0.5567, -20.81), (-0.3372, 0.5567, -20.83), (-0.3372, -0.5567, -20.83), (-1.002, 0.1562, -20.83), (-1.002, -0.1562, -20.83), (-3.525, 0.1562, -20.66), (-3.525, -0.1562, -20.66), (0.6156, 0.5567, -14.52), (0.6156, -0.5567, -14.52), (-0.4125, 0.5567, -14.53), (-0.4125, -0.5567, -14.53), (-3.93, 0.7217, -20.41), (-3.93, -0.7217, -20.41), (-3.528, 0.7217, -20.5), (-3.528, -0.7217, -20.5), (-3.327, -0.7217, -20.67), (-3.259, 0.7217, -20.77), (-3.259, -0.7217, -20.77), (-3.319, 0.7217, -21.35), (-3.319, -0.7217, -21.35), (-3.407, -0.7217, -21.44), (-3.915, 0.7217, -21.65), (-3.915, -0.7217, -21.65), (-4.644, 0.7217, -21.04), (-4.644, -0.7217, -21.04), (-4.527, 0.7217, -20.7), (-4.527, -0.7217, -20.7), (-4.438, 0.7217, -20.6), (-4.071, -0.7217, -20.43), (-3.93, 0.1341, -20.42), (-3.418, -0.2406, -20.57), (-3.214, 0.2406, -21.12), (-3.253, 0.2406, -21.24), (-3.64, -0.2406, -21.59), (-4.192, -0.2406, -21.6), (-4.317, -0.2406, -21.54), (-4.428, -0.2406, -21.47), (-4.586, 0.2406, -21.28), (-4.629, 0.2406, -21.16), (-4.632, -0.2406, -20.92), (-4.592, -0.2406, -20.81), (-4.33, 0.2406, -20.52), (-4.206, 0.2406, -20.47), (-2.407, -0.1341, -16.88), (-2.679, -0.2406, -16.82), (-2.296, -0.2068, -16.91), (-2.304, -0.2068, -16.94), (-2.723, -0.3711, -16.84), (-2.513, -0.3711, -16.89), (-2.723, 0.3711, -16.84), (-2.995, -0.2474, -16.78), (-2.242, -0.2474, -16.96), (-2.493, -0.444, -16.9), (-1.433, -0.2474, -14.15), (0.3183, -1.164, -20.82), (0.03536, -1.164, -20.82), (0.04559, -1.164, -21.68), (0.3285, -1.164, -21.67), (0.04559, 1.164, -21.68), (0.3285, 1.164, -21.67), (0.03536, 1.164, -20.82), (0.3183, 1.164, -20.82), (0.4153, -0.7747, -20.82), (-0.06162, -0.7747, -20.82), (0.4153, 0.7747, -20.82), (-0.06162, 0.7747, -20.82), (0.34, -0.7747, -14.52), (-0.1369, -0.7747, -14.53), (0.34, 0.7747, -14.52), (-0.1369, 0.7747, -14.53), (-0.1953, -1.237, -14.86), (-0.4443, -1.237, -14.69), (-0.6123, -1.237, -14.45), (-1.049, -1.237, -14.16), (-1.062, -1.237, -14.31), (-2.094, -1.237, -14.88), (-2.356, -1.237, -13.64), (-2.11, -1.237, -13.47), (-1.267, -0.4182, -14.68), (-1.277, -0.4182, -13.84), (-1.267, 0.4182, -14.68), (-1.277, 0.4182, -13.84), (-0.4305, -0.4182, -14.67), (-0.4405, -0.4182, -13.83), (-0.4305, 0.4182, -14.67), (-0.4405, 0.4182, -13.83), (0.8333, -0.9101, -14.93), (1.148, -0.9101, -19.72), (0.8333, 0.9101, -14.93), (1.148, 0.9101, -19.72), (1.117, 0.3034, -14.54), (1.117, -0.3034, -14.54), (1.33, -0.3034, -20.05), (1.33, 0.3034, -20.05), (0.6994, -0.9101, -14.93), (1.014, -0.9101, -19.73), (0.6994, 0.9101, -14.93), (1.014, 0.9101, -19.73), (0.9828, 0.3034, -14.55), (0.9828, -0.3034, -14.55), (1.196, -0.3034, -20.06), (1.196, 0.3034, -20.06), (0.9611, -0.9101, -16.94), (1.02, -0.9101, -17.69), (1.02, 0.9101, -17.69), (0.9611, 0.9101, -16.94), (1.233, -0.3034, -17.74), (1.215, -0.3034, -16.89), (1.233, 0.3034, -17.74), (1.215, 0.3034, -16.89), (0.8272, -0.9101, -16.94), (0.8858, -0.9101, -17.69), (0.8858, 0.9101, -17.69), (0.8272, 0.9101, -16.94), (1.099, -0.3034, -17.74), (1.081, -0.3034, -16.89), (1.099, 0.3034, -17.74), (1.081, 0.3034, -16.89), (0.3596, -0.3034, -17.75), (0.3416, -0.3034, -16.89), (0.3596, 0.3034, -17.75), (0.3416, 0.3034, -16.89), (-4.785, -1.425, -21.74), (-1.668, -1.425, -21.7), (-4.785, 1.425, -21.74), (-1.668, 1.425, -21.7), (-4.925, 0.8003, -21.74), (-4.925, -0.8003, -21.74), (-1.263, -0.8003, -21.69), (-1.263, 0.8003, -21.69), (-4.788, -1.425, -21.52), (-2.029, -1.425, -21.64), (-4.788, 1.425, -21.52), (-2.029, 1.425, -21.64), (-4.927, 0.8003, -21.52), (-4.927, -0.8003, -21.52), (-1.624, -0.8003, -21.64), (-1.624, 0.8003, -21.64), (-1.018, -2.689, -21.69), (1.381, -1.812, -21.66), (-1.018, 2.689, -21.69), (1.381, 1.812, -21.66), (-1.018, 1.261, -21.69), (-1.018, -1.261, -21.69), (1.381, -1.261, -21.66), (1.381, 1.261, -21.66), (0.1816, -3.04, -21.68), (0.1816, 3.04, -21.68), (0.1816, -1.261, -21.68), (0.1816, 1.261, -21.68), (-1.009, -2.164, -21.39), (0.9211, -1.458, -21.36), (-1.009, 2.164, -21.39), (0.9211, 1.458, -21.36), (-1.009, 1.015, -21.39), (-1.009, -1.015, -21.39), (0.9211, -1.015, -21.36), (0.9211, 1.015, -21.36), (-0.04407, -2.446, -21.38), (-0.04407, 2.446, -21.38), (-0.04407, -1.015, -21.38), (-0.04407, 1.015, -21.38), (2.166, 2.552, -21.65), (0.9667, 3.78, -21.67), (1.706, 2.198, -21.35), (0.7411, 3.186, -21.37), (3.554, 2.552, -21.64), (2.355, 3.78, -21.65), (3.094, 2.198, -21.34), (2.129, 3.186, -21.35), (0.01198, 1.403, 0.7186), (0.3781, 1.403, 0.6503), (0.5442, 1.403, 0.5641), (0.6902, 1.403, 0.4471), (0.8106, 1.403, 0.3039), (0.9573, 1.403, -0.03846), (0.9778, 1.403, -0.2244), (0.9617, 1.403, -0.4109), (0.9095, 1.403, -0.5906), (0.8233, 1.403, -0.7566), (0.7063, 1.403, -0.9027), (0.5631, 1.403, -1.023), (-0.3313, 1.403, -1.122), (-0.4974, 1.403, -1.036), (-0.6434, 1.403, -0.9188), (-0.7639, 1.403, -0.7756), (-0.854, 1.403, -0.6116), (-0.9105, 1.403, -0.4332), (-0.9311, 1.403, -0.2473), (-0.9149, 1.403, -0.06083), (-0.8628, 1.403, 0.1189), (-0.7765, 1.403, 0.2849), (-0.174, 1.403, 0.698), (-4.088, 1.403, -5.765), (-3.937, 1.403, -6.48), (-4.075, 1.403, -6.826), (-4.499, 1.403, -7.183), (-5.663, 1.403, -6.845), (4.987, 1.403, -6.651), (5.108, 1.403, -6.795), (5.198, 1.403, -6.959), (5.259, 1.403, -7.509), (5.12, 1.403, -7.855), (4.332, 1.403, -8.289), (3.533, 1.403, -7.874), (3.637, 1.403, -6.668), (3.944, 1.403, -6.457), (-3.789, -0.7217, -20.42), (-3.789, 0.7217, -20.42), (-3.653, -0.7217, -20.45), (-3.653, 0.7217, -20.45), (-3.418, -0.7217, -20.57), (-3.418, 0.7217, -20.57), (-3.327, 0.7217, -20.67), (-3.216, -0.7217, -20.88), (-3.216, 0.7217, -20.88), (-3.201, -0.7217, -21.0), (-3.201, 0.7217, -21.0), (-3.214, -0.7217, -21.12), (-3.214, 0.7217, -21.12), (-3.253, -0.7217, -21.24), (-3.253, 0.7217, -21.24), (-3.407, 0.7217, -21.44), (-3.516, -0.7217, -21.52), (-3.516, 0.7217, -21.52), (-3.64, -0.7217, -21.59), (-3.64, 0.7217, -21.59), (-3.775, -0.7217, -21.63), (-3.775, 0.7217, -21.63), (-4.056, -0.7217, -21.63), (-4.056, 0.7217, -21.63), (-4.192, -0.7217, -21.6), (-4.192, 0.7217, -21.6), (-4.317, -0.7217, -21.54), (-4.317, 0.7217, -21.54), (-4.428, -0.7217, -21.47), (-4.428, 0.7217, -21.47), (-4.519, -0.7217, -21.38), (-4.519, 0.7217, -21.38), (-4.586, -0.7217, -21.28), (-4.586, 0.7217, -21.28), (-4.629, -0.7217, -21.16), (-4.629, 0.7217, -21.16), (-4.632, -0.7217, -20.92), (-4.632, 0.7217, -20.92), (-4.592, -0.7217, -20.81), (-4.592, 0.7217, -20.81), (-4.438, -0.7217, -20.6), (-4.33, -0.7217, -20.52), (-4.33, 0.7217, -20.52), (-4.206, -0.7217, -20.47), (-4.206, 0.7217, -20.47), (-4.071, 0.7217, -20.43), (-3.93, -0.1341, -20.42), (-3.789, 0.3294, -20.42), (-3.789, -0.3294, -20.42), (-3.653, 0.3294, -20.45), (-3.653, -0.3294, -20.45), (-3.528, 0.1341, -20.5), (-3.528, -0.1341, -20.5), (-3.418, 0.2406, -20.57), (-3.327, 0.2406, -20.67), (-3.327, -0.2406, -20.67), (-3.259, 0.2406, -20.77), (-3.259, -0.2406, -20.77), (-3.216, 0.2406, -20.88), (-3.216, -0.2406, -20.88), (-3.201, 0.2406, -21.0), (-3.201, -0.2406, -21.0), (-3.214, -0.2406, -21.12), (-3.253, -0.2406, -21.24), (-3.319, 0.2406, -21.35), (-3.319, -0.2406, -21.35), (-3.407, 0.2406, -21.44), (-3.407, -0.2406, -21.44), (-3.516, 0.2406, -21.52), (-3.516, -0.2406, -21.52), (-3.64, 0.2406, -21.59), (-3.775, 0.2406, -21.63), (-3.775, -0.2406, -21.63), (-3.915, 0.2406, -21.65), (-3.915, -0.2406, -21.65), (-4.056, 0.2406, -21.63), (-4.056, -0.2406, -21.63), (-4.192, 0.2406, -21.6), (-4.317, 0.2406, -21.54), (-4.428, 0.2406, -21.47), (-4.519, 0.2406, -21.38), (-4.519, -0.2406, -21.38), (-4.586, -0.2406, -21.28), (-4.629, -0.2406, -21.16), (-4.644, 0.2406, -21.04), (-4.644, -0.2406, -21.04), (-4.632, 0.2406, -20.92), (-4.592, 0.2406, -20.81), (-4.527, 0.2406, -20.7), (-4.527, -0.2406, -20.7), (-4.438, 0.2406, -20.6), (-4.438, -0.2406, -20.6), (-4.33, -0.2406, -20.52), (-4.206, -0.2406, -20.47), (-4.071, 0.2406, -20.43), (-4.071, -0.2406, -20.43), (-3.796, 0.2406, -20.44), (-3.662, 0.2406, -20.47), (-3.796, -0.2406, -20.44), (-3.662, -0.2406, -20.47), (-2.815, -0.1341, -16.79), (-2.815, 0.1341, -16.79), (-2.407, 0.1341, -16.88), (-2.679, 0.2406, -16.82), (-2.543, 0.2406, -16.85), (-2.543, -0.2406, -16.85), (-2.926, -0.2068, -16.76), (-2.926, 0.2068, -16.76), (-2.296, 0.2068, -16.91), (-2.716, 0.3711, -16.81), (-2.506, 0.3711, -16.86), (-2.716, -0.3711, -16.81), (-2.506, -0.3711, -16.86), (-2.933, -0.2068, -16.79), (-2.933, 0.2068, -16.79), (-2.304, 0.2068, -16.94), (-2.513, 0.3711, -16.89), (-2.995, 0.2474, -16.78), (-2.242, 0.2474, -16.96), (-2.744, 0.444, -16.84), (-2.493, 0.444, -16.9), (-2.744, -0.444, -16.84), (-2.186, -0.2474, -13.97), (-2.186, 0.2474, -13.97), (-1.433, 0.2474, -14.15), (-1.935, 0.444, -14.03), (-1.684, 0.444, -14.09), (-1.935, -0.444, -14.03), (-1.684, -0.444, -14.09), (-1.82, 1.237, -13.41), (-1.82, -1.237, -13.41), (0.07855, -1.237, -13.39), (0.07855, 1.237, -13.39), (0.2273, -1.237, -13.4), (0.2273, 1.237, -13.4), (0.3706, -1.237, -13.44), (0.3706, 1.237, -13.44), (0.5031, -1.237, -13.51), (0.5031, 1.237, -13.51), (0.6196, -1.237, -13.6), (0.6196, 1.237, -13.6), (0.7157, -1.237, -13.72), (0.7157, 1.237, -13.72), (0.7877, -1.237, -13.85), (0.7877, 1.237, -13.85), (0.8327, -1.237, -13.99), (0.8327, 1.237, -13.99), (0.8491, -1.237, -14.14), (0.8491, 1.237, -14.14), (0.8362, -1.237, -14.29), (0.8362, 1.237, -14.29), (0.7946, -1.237, -14.43), (0.7946, 1.237, -14.43), (0.7258, -1.237, -14.56), (0.7258, 1.237, -14.56), (0.6325, -1.237, -14.68), (0.6325, 1.237, -14.68), (0.5183, -1.237, -14.78), (0.5183, 1.237, -14.78), (0.3875, -1.237, -14.85), (0.3875, 1.237, -14.85), (0.2451, -1.237, -14.89), (0.2451, 1.237, -14.89), (0.09676, -1.237, -14.91), (0.09676, 1.237, -14.91), (-0.05197, -1.237, -14.9), (-0.05197, 1.237, -14.9), (-0.1953, 1.237, -14.86), (-0.3278, -1.237, -14.79), (-0.3278, 1.237, -14.79), (-0.4443, 1.237, -14.69), (-0.5404, -1.237, -14.58), (-0.5404, 1.237, -14.58), (-0.6123, 1.237, -14.45), (-0.6574, -1.237, -14.31), (-0.6574, 1.237, -14.31), (-0.6738, -1.237, -14.16), (-0.6738, 1.237, -14.16), (-0.6609, -1.237, -14.01), (-0.6609, 1.237, -14.01), (-0.6193, -1.237, -13.87), (-0.6193, 1.237, -13.87), (-0.5505, -1.237, -13.73), (-0.5505, 1.237, -13.73), (-0.4572, -1.237, -13.62), (-0.4572, 1.237, -13.62), (-0.3429, -1.237, -13.52), (-0.3429, 1.237, -13.52), (-0.2121, -1.237, -13.45), (-0.2121, 1.237, -13.45), (-0.06982, -1.237, -13.4), (-0.06982, 1.237, -13.4), (-1.671, -1.237, -13.42), (-1.671, 1.237, -13.42), (-1.528, -1.237, -13.47), (-1.528, 1.237, -13.47), (-1.395, -1.237, -13.53), (-1.395, 1.237, -13.53), (-1.279, -1.237, -13.63), (-1.279, 1.237, -13.63), (-1.183, -1.237, -13.74), (-1.183, 1.237, -13.74), (-1.111, -1.237, -13.87), (-1.111, 1.237, -13.87), (-1.066, -1.237, -14.01), (-1.066, 1.237, -14.01), (-1.049, 1.237, -14.16), (-1.062, 1.237, -14.31), (-1.104, -1.237, -14.45), (-1.104, 1.237, -14.45), (-1.173, -1.237, -14.59), (-1.173, 1.237, -14.59), (-1.266, -1.237, -14.7), (-1.266, 1.237, -14.7), (-1.38, -1.237, -14.8), (-1.38, 1.237, -14.8), (-1.511, -1.237, -14.87), (-1.511, 1.237, -14.87), (-1.653, -1.237, -14.92), (-1.653, 1.237, -14.92), (-1.802, -1.237, -14.93), (-1.802, 1.237, -14.93), (-1.95, -1.237, -14.92), (-1.95, 1.237, -14.92), (-2.094, 1.237, -14.88), (-2.226, -1.237, -14.81), (-2.226, 1.237, -14.81), (-2.343, -1.237, -14.72), (-2.343, 1.237, -14.72), (-2.439, -1.237, -14.6), (-2.439, 1.237, -14.6), (-2.511, -1.237, -14.47), (-2.511, 1.237, -14.47), (-2.556, -1.237, -14.33), (-2.556, 1.237, -14.33), (-2.572, -1.237, -14.18), (-2.572, 1.237, -14.18), (-2.559, -1.237, -14.03), (-2.559, 1.237, -14.03), (-2.518, -1.237, -13.89), (-2.518, 1.237, -13.89), (-2.449, -1.237, -13.76), (-2.449, 1.237, -13.76), (-2.356, 1.237, -13.64), (-2.241, -1.237, -13.54), (-2.241, 1.237, -13.54), (-2.11, 1.237, -13.47), (-1.968, -1.237, -13.43), (-1.968, 1.237, -13.43), (-1.018, 0.0, -21.69), (1.381, 0.0, -21.66), (0.1816, 0.0, -21.68), (-1.009, 0.0, -21.39), (0.9211, 0.0, -21.36), (-0.04407, 0.0, -21.38), (2.166, -2.552, -21.65), (0.9667, -3.78, -21.67), (1.706, -2.198, -21.35), (0.7411, -3.186, -21.37), (3.554, -2.552, -21.64), (2.355, -3.78, -21.65), (3.094, -2.198, -21.34), (2.129, -3.186, -21.35)], [], [(0, 2, 3, 1), (4, 5, 7, 6), (3, 2, 6, 7), (0, 1, 5, 4), (1, 3, 7, 5), (2, 0, 4, 6), (598, 8, 10, 9), (9, 10, 11, 599), (599, 11, 12, 600), (600, 12, 13, 601), (601, 13, 14, 602), (602, 14, 16, 15), (15, 16, 17, 603), (603, 17, 18, 604), (604, 18, 19, 605), (605, 19, 20, 606), (606, 20, 21, 607), (607, 21, 22, 608), (608, 22, 23, 609), (609, 23, 25, 24), (24, 25, 27, 26), (26, 27, 29, 28), (28, 29, 31, 30), (30, 31, 32, 610), (610, 32, 33, 611), (611, 33, 34, 612), (612, 34, 35, 613), (613, 35, 36, 614), (614, 36, 37, 615), (615, 37, 38, 616), (616, 38, 39, 617), (617, 39, 40, 618), (618, 40, 41, 619), (619, 41, 43, 42), (42, 43, 45, 44), (44, 45, 47, 46), (10, 8, 48, 47, 45, 43, 41, 40, 39, 38, 37, 36, 35, 34, 33, 32, 31, 29, 27, 25, 23, 22, 21, 20, 19, 18, 17, 16, 14, 13, 12, 11), (46, 47, 48, 620), (620, 48, 8, 598), (598, 9, 599, 600, 601, 602, 15, 603, 604, 605, 606, 607, 608, 609, 24, 26, 28, 30, 610, 611, 612, 613, 614, 615, 616, 617, 618, 619, 42, 44, 46, 620), (49, 51, 52, 50), (53, 54, 56, 55), (52, 51, 55, 56), (49, 50, 54, 53), (50, 52, 56, 54), (51, 49, 53, 55), (57, 59, 60, 58), (61, 62, 64, 63), (60, 59, 63, 64), (57, 58, 62, 61), (58, 60, 64, 62), (59, 57, 61, 63), (79, 75, 68, 72), (74, 77, 71, 66), (77, 79, 72, 71), (70, 69, 80, 78), (78, 80, 79, 77), (65, 70, 78, 73), (73, 78, 77, 74), (69, 67, 76, 80), (80, 76, 75, 79), (88, 84, 93, 100), (86, 81, 96, 98), (87, 88, 100, 99), (82, 87, 99, 95), (92, 83, 94, 104), (91, 92, 104, 103), (81, 89, 101, 96), (85, 86, 98, 97), (84, 91, 103, 93), (74, 66, 82, 90), (69, 70, 86, 85), (68, 75, 91, 84), (72, 68, 84, 88), (66, 71, 87, 82), (75, 76, 92, 91), (76, 67, 83, 92), (65, 73, 89, 81), (70, 65, 81, 86), (71, 72, 88, 87), (67, 69, 85, 83), (73, 74, 90, 89), (83, 85, 97, 94), (89, 90, 102, 101), (90, 82, 95, 102), (93, 103, 115, 105), (98, 96, 108, 110), (101, 102, 114, 113), (102, 95, 107, 114), (94, 97, 109, 106), (100, 93, 105, 112), (97, 98, 110, 109), (104, 94, 106, 116), (103, 104, 116, 115), (96, 101, 113, 108), (95, 99, 111, 107), (99, 100, 112, 111), (114, 107, 119, 126), (109, 110, 122, 121), (116, 106, 118, 128), (115, 116, 128, 127), (108, 113, 125, 120), (107, 111, 123, 119), (105, 115, 127, 117), (110, 108, 120, 122), (111, 112, 124, 123), (113, 114, 126, 125), (106, 109, 121, 118), (112, 105, 117, 124), (124, 117, 129, 136), (126, 119, 131, 138), (121, 122, 134, 133), (128, 118, 130, 140), (127, 128, 140, 139), (120, 125, 137, 132), (119, 123, 135, 131), (117, 127, 139, 129), (122, 120, 132, 134), (123, 124, 136, 135), (125, 126, 138, 137), (118, 121, 133, 130), (138, 131, 132, 137), (140, 130, 129, 139), (130, 133, 134, 132), (136, 129, 131, 135), (132, 131, 129, 130), (141, 143, 144, 142), (145, 146, 148, 147), (144, 143, 147, 148), (141, 142, 146, 145), (142, 144, 148, 146), (143, 141, 145, 147), (149, 150, 152, 151), (151, 152, 154, 153), (153, 154, 156, 155), (155, 156, 158, 157), (157, 158, 159, 621), (621, 159, 161, 160), (160, 161, 163, 162), (162, 163, 165, 164), (164, 165, 166, 622), (622, 166, 168, 167), (167, 168, 169, 623), (623, 169, 171, 170), (170, 171, 173, 172), (172, 173, 174, 624), (624, 174, 176, 175), (175, 176, 178, 177), (177, 178, 180, 179), (179, 180, 182, 181), (181, 182, 184, 183), (183, 184, 186, 185), (185, 186, 187, 625), (625, 187, 189, 188), (188, 189, 191, 190), (190, 191, 193, 192), (192, 193, 195, 194), (194, 195, 197, 196), (196, 197, 199, 198), (198, 199, 201, 200), (200, 201, 203, 202), (202, 203, 205, 204), (152, 150, 207, 205, 203, 201, 199, 197, 195, 193, 191, 189, 187, 186, 184, 182, 180, 178, 176, 174, 173, 171, 169, 168, 166, 165, 163, 161, 159, 158, 156, 154), (204, 205, 207, 206), (206, 207, 150, 149), (149, 151, 153, 155, 157, 621, 160, 162, 164, 622, 167, 623, 170, 172, 624, 175, 177, 179, 181, 183, 185, 625, 188, 190, 192, 194, 196, 198, 200, 202, 204, 206), (208, 210, 211, 209), (212, 213, 215, 214), (211, 210, 214, 215), (208, 209, 213, 212), (209, 211, 215, 213), (210, 208, 212, 214), (216, 217, 219, 218), (218, 219, 221, 220), (220, 221, 223, 222), (222, 223, 224, 626), (626, 224, 225, 627), (627, 225, 226, 628), (628, 226, 228, 227), (227, 228, 230, 229), (229, 230, 231, 629), (629, 231, 233, 232), (232, 233, 234, 630), (630, 234, 236, 235), (235, 236, 238, 237), (237, 238, 240, 239), (239, 240, 242, 241), (241, 242, 243, 631), (631, 243, 245, 244), (244, 245, 247, 246), (246, 247, 249, 248), (248, 249, 251, 250), (250, 251, 252, 632), (632, 252, 254, 253), (253, 254, 256, 255), (255, 256, 258, 257), (257, 258, 260, 259), (259, 260, 262, 261), (261, 262, 264, 263), (263, 264, 265, 633), (633, 265, 267, 266), (266, 267, 268, 634), (219, 217, 270, 268, 267, 265, 264, 262, 260, 258, 256, 254, 252, 251, 249, 247, 245, 243, 242, 240, 238, 236, 234, 233, 231, 230, 228, 226, 225, 224, 223, 221), (634, 268, 270, 269), (269, 270, 217, 216), (216, 218, 220, 222, 626, 627, 628, 227, 229, 629, 232, 630, 235, 237, 239, 241, 631, 244, 246, 248, 250, 632, 253, 255, 257, 259, 261, 263, 633, 266, 634, 269), (285, 281, 274, 278), (280, 283, 277, 272), (283, 285, 278, 277), (276, 275, 286, 284), (284, 286, 285, 283), (271, 276, 284, 279), (279, 284, 283, 280), (275, 273, 282, 286), (286, 282, 281, 285), (294, 290, 299, 306), (292, 287, 302, 304), (293, 294, 306, 305), (288, 293, 305, 301), (298, 289, 300, 310), (297, 298, 310, 309), (287, 295, 307, 302), (291, 292, 304, 303), (290, 297, 309, 299), (280, 272, 288, 296), (275, 276, 292, 291), (274, 281, 297, 290), (278, 274, 290, 294), (272, 277, 293, 288), (281, 282, 298, 297), (282, 273, 289, 298), (271, 279, 295, 287), (276, 271, 287, 292), (277, 278, 294, 293), (273, 275, 291, 289), (279, 280, 296, 295), (289, 291, 303, 300), (295, 296, 308, 307), (296, 288, 301, 308), (299, 309, 321, 311), (304, 302, 314, 316), (307, 308, 320, 319), (308, 301, 313, 320), (300, 303, 315, 312), (306, 299, 311, 318), (303, 304, 316, 315), (310, 300, 312, 322), (309, 310, 322, 321), (302, 307, 319, 314), (301, 305, 317, 313), (305, 306, 318, 317), (320, 313, 325, 332), (315, 316, 328, 327), (322, 312, 324, 334), (321, 322, 334, 333), (314, 319, 331, 326), (313, 317, 329, 325), (311, 321, 333, 323), (316, 314, 326, 328), (317, 318, 330, 329), (319, 320, 332, 331), (312, 315, 327, 324), (318, 311, 323, 330), (330, 323, 335, 342), (332, 325, 337, 344), (327, 328, 340, 339), (334, 324, 336, 346), (333, 334, 346, 345), (326, 331, 343, 338), (325, 329, 341, 337), (323, 333, 345, 335), (328, 326, 338, 340), (329, 330, 342, 341), (331, 332, 344, 343), (324, 327, 339, 336), (344, 337, 338, 343), (346, 336, 335, 345), (336, 339, 340, 338), (342, 335, 337, 341), (338, 337, 335, 336), (390, 354, 350, 388), (387, 348, 353, 389), (422, 416, 354, 390), (387, 347, 355, 391), (353, 348, 356, 359), (350, 354, 360, 358), (415, 353, 359, 417), (388, 350, 358, 392), (392, 358, 364, 394), (391, 355, 361, 393), (359, 356, 362, 365), (358, 360, 366, 364), (417, 359, 365, 419), (393, 394, 364, 366, 420, 419, 365, 362), (371, 369, 370, 374), (367, 372, 373, 368), (372, 371, 374, 373), (368, 376, 375, 367), (373, 379, 376, 368), (370, 378, 380, 374), (374, 380, 379, 373), (369, 377, 378, 370), (377, 383, 384, 378), (376, 382, 381, 375), (379, 385, 382, 376), (378, 384, 386, 380), (380, 386, 385, 379), (381, 382, 385, 386, 384, 383), (347, 352, 372, 367), (351, 349, 369, 371), (352, 351, 371, 372), (355, 347, 367, 375), (349, 357, 377, 369), (357, 363, 383, 377), (361, 355, 375, 381), (363, 361, 381, 383), (361, 363, 394, 393), (356, 391, 393, 362), (357, 392, 394, 363), (349, 388, 392, 357), (348, 387, 391, 356), (422, 390, 398, 426), (347, 387, 389, 352), (351, 390, 388, 349), (352, 389, 397, 396), (390, 351, 395, 398), (352, 396, 402, 400), (424, 396, 397, 425), (423, 395, 401, 427), (395, 351, 399, 401), (351, 352, 400, 399), (484, 483, 406, 404), (486, 484, 404, 403), (488, 486, 403, 405), (493, 488, 405, 429), (405, 403, 407, 409), (429, 405, 409, 431), (404, 406, 410, 408), (403, 404, 408, 407), (408, 410, 414, 412), (407, 408, 412, 411), (409, 407, 411, 413), (431, 409, 413, 433), (410, 432, 434, 414), (432, 431, 433, 434), (406, 430, 432, 410), (430, 429, 431, 432), (483, 491, 430, 406), (493, 429, 437, 497), (396, 424, 428, 402), (424, 423, 427, 428), (395, 423, 426, 398), (423, 424, 425, 426), (389, 421, 425, 397), (421, 422, 426, 425), (360, 418, 420, 366), (418, 417, 419, 420), (354, 416, 418, 360), (416, 415, 417, 418), (389, 353, 415, 421), (421, 415, 416, 422), (429, 430, 438, 437), (428, 427, 435, 436), (490, 428, 436, 494), (681, 440, 635, 683), (685, 637, 442, 687), (687, 442, 639, 458), (458, 639, 443, 690), (690, 443, 445, 692), (692, 445, 642, 694), (698, 648, 447, 700), (700, 447, 448, 702), (702, 448, 651, 704), (704, 651, 653, 461), (461, 653, 655, 707), (707, 655, 450, 709), (709, 450, 657, 711), (711, 657, 659, 462), (462, 659, 661, 463), (463, 661, 663, 464), (464, 663, 665, 716), (718, 669, 452, 720), (720, 452, 671, 467), (467, 671, 673, 468), (468, 673, 454, 724), (724, 454, 675, 726), (635, 440, 456, 678, 676, 675, 454, 673, 671, 452, 669, 667, 665, 663, 661, 659, 657, 450, 655, 653, 651, 448, 447, 648, 646, 644, 642, 445, 443, 639, 442, 637), (728, 678, 456, 730), (730, 456, 440, 681), (439, 636, 638, 441, 640, 641, 444, 643, 645, 647, 649, 446, 650, 652, 654, 656, 449, 658, 660, 662, 664, 666, 668, 670, 451, 672, 674, 453, 455, 677, 679, 680), (680, 729, 457, 439), (729, 730, 681, 457), (679, 470, 729, 680), (470, 728, 730, 729), (677, 469, 470, 679), (469, 727, 728, 470), (455, 725, 469, 677), (725, 726, 727, 469), (453, 723, 725, 455), (674, 722, 723, 453), (722, 468, 724, 723), (721, 467, 468, 722), (451, 719, 721, 672), (719, 720, 467, 721), (670, 466, 719, 451), (466, 718, 720, 719), (668, 465, 466, 670), (465, 717, 718, 466), (666, 715, 465, 668), (715, 716, 717, 465), (714, 464, 716, 715), (713, 463, 464, 714), (712, 462, 463, 713), (710, 711, 462, 712), (449, 708, 710, 658), (656, 706, 708, 449), (705, 461, 707, 706), (703, 704, 461, 705), (446, 699, 701, 650), (649, 460, 699, 446), (460, 698, 700, 699), (647, 459, 460, 649), (459, 697, 698, 460), (645, 695, 459, 647), (695, 696, 697, 459), (444, 691, 693, 643), (641, 689, 691, 444), (688, 458, 690, 689), (441, 686, 688, 640), (686, 687, 458, 688), (638, 684, 686, 441), (687, 686, 737, 471), (681, 733, 472, 735), (439, 457, 682, 636), (731, 457, 736, 738), (682, 457, 731), (734, 687, 471, 740), (457, 681, 735, 736), (733, 734, 740, 472), (740, 471, 473, 747), (472, 740, 747, 746), (471, 737, 743, 473), (735, 472, 746, 741), (744, 742, 749, 477), (741, 746, 475, 748), (747, 473, 474, 476), (745, 744, 477, 751), (746, 747, 476, 475), (473, 743, 750, 474), (749, 748, 478, 752), (477, 749, 752, 754), (748, 475, 756, 478), (476, 474, 479, 480), (751, 477, 754, 755), (475, 476, 480, 756), (474, 750, 753, 479), (756, 480, 763, 762), (479, 753, 759, 481), (752, 478, 757, 758), (478, 756, 762, 757), (480, 479, 481, 763), (430, 491, 495, 438), (491, 490, 494, 495), (427, 492, 496, 435), (492, 493, 497, 496), (402, 428, 490, 482), (482, 490, 491, 483), (427, 401, 489, 492), (492, 489, 488, 493), (401, 399, 487, 489), (489, 487, 486, 488), (399, 400, 485, 487), (487, 485, 484, 486), (400, 402, 482, 485), (485, 482, 483, 484), (827, 765, 882, 505, 879, 504, 876, 874, 872, 870, 868, 866, 864, 862, 860, 503, 857, 855, 853, 851, 849, 847, 845, 843, 502, 501, 839, 837, 835, 833, 831, 829), (880, 879, 505, 881), (878, 504, 879, 880), (877, 876, 504, 878), (859, 503, 860, 861), (858, 857, 503, 859), (801, 800, 498, 802), (802, 498, 803, 804), (804, 803, 499, 805), (805, 499, 806, 807), (842, 502, 843, 844), (807, 806, 500, 808), (841, 501, 502, 842), (808, 500, 809, 810), (840, 839, 501, 841), (768, 766, 825, 823, 821, 819, 817, 815, 813, 811, 809, 500, 806, 499, 803, 498, 800, 798, 796, 794, 792, 790, 788, 786, 784, 782, 780, 778, 776, 774, 772, 770), (881, 505, 882, 883), (506, 507, 509, 508), (508, 509, 513, 512), (512, 513, 511, 510), (510, 511, 507, 506), (508, 512, 510, 506), (513, 509, 507, 511), (536, 532, 517, 521), (531, 534, 520, 515), (534, 536, 521, 520), (544, 529, 525, 540), (539, 523, 528, 542), (542, 528, 529, 544), (519, 514, 522, 527), (520, 521, 529, 528), (518, 519, 527, 526), (533, 516, 524, 541), (531, 515, 523, 539), (515, 520, 528, 523), (516, 518, 526, 524), (521, 517, 525, 529), (514, 530, 538, 522), (530, 531, 539, 538), (517, 532, 540, 525), (532, 533, 541, 540), (527, 543, 545, 526), (542, 544, 548, 546), (522, 538, 543, 527), (538, 539, 542, 543), (526, 545, 541, 524), (545, 544, 540, 541), (519, 518, 537, 535), (535, 537, 536, 534), (514, 519, 535, 530), (530, 535, 534, 531), (518, 516, 533, 537), (537, 533, 532, 536), (544, 545, 549, 548), (543, 542, 546, 547), (545, 543, 547, 549), (554, 552, 553, 557), (550, 555, 556, 551), (555, 554, 557, 556), (562, 565, 561, 560), (558, 559, 564, 563), (563, 564, 565, 562), (556, 557, 565, 564), (554, 555, 563, 562), (553, 552, 560, 561), (550, 551, 559, 558), (551, 556, 564, 559), (552, 554, 562, 560), (557, 553, 561, 565), (555, 550, 558, 563), (577, 575, 569, 573), (574, 576, 572, 567), (576, 886, 885, 572), (886, 577, 573, 885), (884, 570, 577, 886), (571, 884, 886, 576), (566, 571, 576, 574), (570, 568, 575, 577), (589, 585, 581, 587), (586, 579, 584, 588), (588, 584, 888, 889), (889, 888, 585, 589), (887, 889, 589, 582), (583, 588, 889, 887), (578, 586, 588, 583), (582, 589, 587, 580), (574, 567, 579, 586), (572, 885, 888, 584), (570, 884, 887, 582), (573, 569, 581, 585), (885, 573, 585, 888), (884, 571, 583, 887), (566, 574, 586, 578), (575, 568, 580, 587), (571, 566, 578, 583), (567, 572, 584, 579), (569, 575, 591, 590), (568, 570, 582, 580), (592, 590, 594, 596), (587, 581, 592, 593), (581, 569, 590, 592), (575, 587, 593, 591), (594, 595, 597, 596), (590, 591, 595, 594), (591, 593, 597, 595), (593, 592, 596, 597), (682, 684, 638, 636), (688, 689, 641, 640), (693, 695, 645, 643), (701, 703, 652, 650), (703, 705, 654, 652), (705, 706, 656, 654), (710, 712, 660, 658), (712, 713, 662, 660), (713, 714, 664, 662), (714, 715, 666, 664), (721, 722, 674, 672), (676, 678, 728, 727), (675, 676, 727, 726), (724, 726, 725, 723), (667, 669, 718, 717), (665, 667, 717, 716), (709, 711, 710, 708), (707, 709, 708, 706), (702, 704, 703, 701), (700, 702, 701, 699), (646, 648, 698, 697), (644, 646, 697, 696), (642, 644, 696, 694), (694, 696, 695, 693), (692, 694, 693, 691), (690, 692, 691, 689), (635, 637, 685, 683), (686, 684, 732), (684, 682, 731, 732), (683, 733, 681), (685, 734, 733, 683), (734, 685, 687), (732, 739, 737, 686), (731, 738, 739, 732), (739, 745, 743, 737), (738, 744, 745, 739), (735, 741, 742, 736), (736, 742, 744, 738), (745, 751, 750, 743), (741, 748, 749, 742), (751, 755, 753, 750), (754, 760, 761, 755), (752, 758, 760, 754), (755, 761, 759, 753), (828, 830, 832, 834, 836, 838, 840, 841, 842, 844, 846, 848, 850, 852, 854, 856, 858, 859, 861, 863, 865, 867, 869, 871, 873, 875, 877, 878, 880, 881, 883, 764), (766, 768, 769, 767), (768, 770, 771, 769), (770, 772, 773, 771), (772, 774, 775, 773), (874, 876, 877, 875), (774, 776, 777, 775), (872, 874, 875, 873), (776, 778, 779, 777), (870, 872, 873, 871), (778, 780, 781, 779), (868, 870, 871, 869), (780, 782, 783, 781), (866, 868, 869, 867), (782, 784, 785, 783), (864, 866, 867, 865), (784, 786, 787, 785), (862, 864, 865, 863), (786, 788, 789, 787), (860, 862, 863, 861), (788, 790, 791, 789), (790, 792, 793, 791), (792, 794, 795, 793), (855, 857, 858, 856), (794, 796, 797, 795), (853, 855, 856, 854), (796, 798, 799, 797), (851, 853, 854, 852), (798, 800, 801, 799), (849, 851, 852, 850), (847, 849, 850, 848), (845, 847, 848, 846), (843, 845, 846, 844), (809, 811, 812, 810), (837, 839, 840, 838), (811, 813, 814, 812), (835, 837, 838, 836), (813, 815, 816, 814), (833, 835, 836, 834), (815, 817, 818, 816), (831, 833, 834, 832), (817, 819, 820, 818), (829, 831, 832, 830), (819, 821, 822, 820), (882, 765, 764, 883), (827, 829, 830, 828), (821, 823, 824, 822), (769, 771, 773, 775, 777, 779, 781, 783, 785, 787, 789, 791, 793, 795, 797, 799, 801, 802, 804, 805, 807, 808, 810, 812, 814, 816, 818, 820, 822, 824, 826, 767), (765, 827, 828, 764), (823, 825, 826, 824), (825, 766, 767, 826), (575, 587, 581, 569), (567, 890, 891, 574), (892, 896, 894, 890), (586, 893, 892, 579), (579, 892, 890, 567), (574, 891, 893, 586), (894, 896, 897, 895), (890, 894, 895, 891), (891, 895, 897, 893), (893, 897, 896, 892)])
me_plane_009.polygons.foreach_set('use_smooth', [True] * 686)
me_plane_009.polygons.foreach_set('material_index', [0, 0, 0, 0, 0, 0, 0, 0, 0, 0, 0, 0, 0, 0, 0, 0, 0, 0, 0, 0, 0, 0, 0, 0, 0, 0, 0, 0, 0, 0, 0, 0, 0, 0, 0, 0, 0, 0, 0, 0, 0, 0, 0, 0, 0, 0, 0, 0, 0, 0, 0, 0, 0, 0, 0, 0, 0, 0, 0, 0, 0, 0, 0, 0, 0, 0, 0, 0, 0, 0, 2, 2, 2, 2, 2, 2, 2, 2, 2, 2, 2, 2, 0, 0, 0, 1, 1, 1, 1, 1, 1, 1, 1, 1, 1, 1, 1, 1, 1, 1, 1, 1, 1, 1, 1, 1, 1, 1, 1, 1, 1, 1, 1, 1, 1, 1, 1, 1, 1, 1, 1, 0, 0, 0, 0, 0, 0, 0, 0, 0, 0, 0, 0, 0, 0, 0, 0, 0, 0, 0, 0, 0, 0, 0, 0, 0, 0, 0, 0, 0, 0, 0, 0, 0, 0, 0, 0, 0, 0, 0, 0, 0, 0, 0, 0, 0, 0, 0, 0, 0, 0, 0, 0, 0, 0, 0, 0, 0, 0, 0, 0, 0, 0, 0, 0, 0, 0, 0, 0, 0, 0, 0, 0, 0, 0, 0, 0, 0, 0, 0, 0, 0, 0, 0, 0, 0, 0, 0, 0, 0, 0, 0, 0, 0, 0, 0, 0, 0, 0, 0, 0, 0, 0, 0, 2, 2, 2, 2, 2, 2, 2, 2, 2, 2, 2, 2, 0, 0, 0, 1, 1, 1, 1, 1, 1, 1, 1, 1, 1, 1, 1, 1, 1, 1, 1, 1, 1, 1, 1, 1, 1, 1, 1, 1, 1, 1, 1, 1, 1, 1, 1, 1, 1, 1, 1, 0, 0, 0, 0, 0, 0, 0, 0, 0, 0, 0, 0, 0, 0, 0, 1, 1, 0, 0, 0, 0, 0, 1, 1, 1, 1, 1, 1, 1, 1, 1, 1, 1, 0, 0, 0, 0, 0, 0, 0, 0, 0, 0, 0, 0, 0, 0, 0, 0, 0, 0, 0, 0, 0, 0, 0, 0, 0, 0, 0, 0, 0, 0, 0, 0, 0, 0, 0, 0, 0, 0, 0, 0, 0, 0, 0, 0, 0, 0, 0, 0, 0, 0, 0, 0, 0, 0, 0, 0, 0, 0, 0, 0, 0, 0, 0, 0, 0, 0, 0, 0, 0, 0, 0, 0, 0, 0, 0, 0, 0, 0, 0, 0, 0, 0, 0, 0, 0, 0, 0, 0, 0, 0, 0, 0, 0, 0, 0, 0, 0, 0, 0, 0, 0, 0, 0, 0, 0, 0, 0, 0, 0, 0, 0, 0, 0, 0, 0, 0, 0, 0, 0, 0, 0, 0, 0, 2, 2, 0, 2, 0, 2, 2, 2, 0, 0, 0, 0, 1, 1, 1, 1, 1, 1, 1, 1, 1, 1, 1, 1, 1, 1, 1, 1, 1, 1, 0, 0, 0, 0, 0, 0, 0, 0, 0, 0, 0, 0, 0, 0, 0, 0, 0, 0, 0, 0, 0, 0, 0, 0, 0, 0, 0, 0, 0, 0, 0, 0, 0, 0, 0, 0, 0, 1, 1, 1, 1, 1, 1, 0, 0, 0, 1, 1, 0, 0, 0, 1, 1, 1, 1, 1, 0, 1, 1, 1, 1, 1, 1, 1, 1, 1, 1, 0, 0, 0, 0, 0, 0, 0, 0, 0, 0, 0, 0, 0, 0, 0, 0, 0, 0, 0, 0, 0, 0, 0, 0, 0, 1, 1, 0, 0, 0, 0, 1, 1, 0, 0, 0, 1, 0, 0, 1, 1, 1, 1, 0, 1, 1, 1, 1, 1, 1, 0, 1, 1, 0, 0, 0, 0, 0, 0, 0, 0, 0, 0, 0, 0, 0, 0, 0, 0, 0, 0, 0, 0, 0, 0, 0, 0, 0, 0, 0, 0, 0, 0, 0, 0, 2, 2, 0, 0, 0, 0, 1, 1, 1, 1, 1, 1, 0, 0, 0, 0, 0, 0, 0, 0, 0, 0, 0, 0, 0, 0, 0, 0, 0, 0, 0, 0, 0, 0, 0, 0, 0, 0, 0, 0, 0, 0, 0, 0, 0, 0, 0, 0, 0, 0, 0, 0, 0, 0, 0, 0, 0, 0, 0, 0, 0, 0, 0, 0, 0, 1, 1, 1, 1, 1, 0, 1, 1])
me_plane_009.materials.append(mat_material_003)
me_plane_009.materials.append(mat_material_002)
me_plane_009.materials.append(mat_material_004)
me_plane_009.use_remesh_preserve_volume = False
me_plane_009.use_remesh_preserve_attributes = False
me_plane_009.use_mirror_vertex_groups = False
me_plane_009.update()
me_plane = bpy.data.meshes.new('Plane')
me_plane.from_pydata([(-1.0, -1.0, 0.0), (1.0, -1.0, 0.0), (-1.0, 1.0, 0.0), (1.0, 1.0, 0.0)], [], [(0, 1, 3, 2)])
me_plane.materials.append(mat_material_005)
me_plane.use_remesh_preserve_volume = False
me_plane.use_remesh_preserve_attributes = False
me_plane.use_mirror_vertex_groups = False
me_plane.update()
me_plane_013 = bpy.data.meshes.new('Plane.013')
me_plane_013.from_pydata([(-1.0, -1.0, 0.0), (1.0, -1.0, 0.0), (-1.0, 1.0, 0.0), (1.0, 1.0, 0.0)], [], [(0, 1, 3, 2)])
me_plane_013.materials.append(mat_material)
me_plane_013.use_remesh_preserve_volume = False
me_plane_013.use_remesh_preserve_attributes = False
me_plane_013.use_mirror_vertex_groups = False
me_plane_013.update()
me_plane_012 = bpy.data.meshes.new('Plane.012')
me_plane_012.from_pydata([(-1.0, -1.0, 0.0), (1.0, -1.0, 0.0), (-1.0, 1.0, 0.0), (1.0, 1.0, 0.0)], [], [(0, 1, 3, 2)])
me_plane_012.materials.append(mat_material)
me_plane_012.use_remesh_preserve_volume = False
me_plane_012.use_remesh_preserve_attributes = False
me_plane_012.use_mirror_vertex_groups = False
me_plane_012.update()
me_plane_011 = bpy.data.meshes.new('Plane.011')
me_plane_011.from_pydata([(-1.0, -1.0, 0.0), (1.0, -1.0, 0.0), (-1.0, 1.0, 0.0), (1.0, 1.0, 0.0), (-1.27, 0.9958, -0.2112), (0.7303, 1.311, -0.2112), (-0.7275, -1.0, 0.0), (-0.7275, 1.0, 0.0), (-0.9972, 1.311, -0.2112), (-2.712, 0.9958, -1.341), (-2.112, 1.745, -2.567), (-2.517, 1.106, -1.392), (-2.419, 1.103, -2.807), (-2.824, 1.088, -1.633), (-2.712, -0.317, -1.341), (-2.419, -0.2102, -2.807), (-2.824, -0.2249, -1.633), (-1.27, -0.9958, -0.2112), (0.7303, -1.311, -0.2112), (-0.9972, -1.311, -0.2112), (-2.712, -0.9958, -1.341), (-2.112, -1.745, -2.567), (-2.517, -1.106, -1.392), (-2.419, -1.103, -2.807), (-2.824, -1.088, -1.633), (-2.712, 0.317, -1.341), (-2.419, 0.2102, -2.807), (-2.824, 0.2249, -1.633)], [], [(6, 1, 3, 7), (7, 3, 5, 8), (2, 7, 8, 4), (0, 6, 7, 2), (8, 5, 10, 11), (4, 8, 11, 9), (11, 10, 12, 13), (11, 13, 9), (9, 13, 16, 14), (13, 12, 15, 16), (6, 19, 18, 1), (0, 17, 19, 6), (19, 22, 21, 18), (17, 20, 22, 19), (22, 24, 23, 21), (22, 20, 24), (20, 25, 27, 24), (24, 27, 26, 23)])
me_plane_011.polygons.foreach_set('use_smooth', [True] * 18)
me_plane_011.materials.append(mat_material_001)
me_plane_011.use_remesh_preserve_volume = False
me_plane_011.use_remesh_preserve_attributes = False
me_plane_011.use_mirror_vertex_groups = False
me_plane_011.update()

# ---- objects
ob_leg2_001 = bpy.data.objects.new('Leg2.001', me_plane_000)
ob_plane = bpy.data.objects.new('Plane', me_plane_010)
ob_leg2 = bpy.data.objects.new('Leg2', me_plane_009)
ob_camera = bpy.data.objects.new('Camera', cam_camera)
ob_plane_004 = bpy.data.objects.new('Plane.004', me_plane)
ob_plane_003 = bpy.data.objects.new('Plane.003', me_plane_013)
ob_plane_002 = bpy.data.objects.new('Plane.002', me_plane_012)
ob_plane_001 = bpy.data.objects.new('Plane.001', me_plane_011)

# ---- transforms, parenting, visibility, modifiers, constraints
ob_leg2_001.location = (-1.221, -2.31, 4.258)
ob_leg2_001.rotation_euler = (0.0, 0.01195, 0.0)
ob_leg2_001.scale = (0.4165, 0.4165, 0.4165)
ob_leg2_001.lineart.crease_threshold = 0.0
ob_plane.location = (-2.165, 0.0, 4.912)
ob_plane.scale = (1.701, 3.084, 1.0)
ob_plane.lineart.crease_threshold = 0.0
ob_leg2.location = (-1.221, 2.341, 4.258)
ob_leg2.rotation_euler = (0.0, 0.01195, 0.0)
ob_leg2.scale = (0.4165, 0.4165, 0.4165)
ob_leg2.lineart.crease_threshold = 0.0
ob_camera.location = (24.31, 17.55, 8.326)
ob_camera.rotation_euler = (1.361, -6.51e-06, 2.201)
ob_camera.lock_rotations_4d = False
ob_camera.empty_display_type = 'ARROWS'
ob_camera.color = (0.0, 0.0, 0.0, 0.0)
ob_camera.display_type = 'WIRE'
ob_camera.lineart.crease_threshold = 0.0
ob_plane_004.location = (0.0, 0.0, 0.0)
ob_plane_004.scale = (9.779, 9.779, 9.779)
ob_plane_004.lineart.crease_threshold = 0.0
_m = ob_plane_004.modifiers.new('Ocean', 'OCEAN')
_m.wave_scale = 2.0
ob_plane_003.location = (8.453, -22.21, 19.6)
ob_plane_003.rotation_euler = (-0.8658, -0.0, -2.627)
ob_plane_003.scale = (8.691, 8.691, 8.691)
ob_plane_003.lineart.crease_threshold = 0.0
ob_plane_002.location = (4.333, -14.93, 23.83)
ob_plane_002.rotation_euler = (0.0, -0.0, -2.627)
ob_plane_002.scale = (8.691, 8.691, 8.691)
ob_plane_002.lineart.crease_threshold = 0.0
ob_plane_001.location = (0.5299, 0.0, 7.504)
ob_plane_001.rotation_euler = (0.0, 0.7138, 0.0)
ob_plane_001.scale = (1.468, 1.548, 1.623)
ob_plane_001.lineart.crease_threshold = 0.0

# ---- collection membership
col_collection_1.objects.link(ob_leg2_001)
col_collection_1.objects.link(ob_plane)
col_collection_1.objects.link(ob_leg2)
col_collection_1.objects.link(ob_camera)
col_collection_5.objects.link(ob_plane_004)
col_collection_5.objects.link(ob_plane_003)
col_collection_5.objects.link(ob_plane_002)
col_collection_5.objects.link(ob_plane_001)

# ---- scene / render settings (as saved in the file)
scene.camera = ob_camera
scene.frame_start = 1; scene.frame_end = 250; scene.frame_set(1)
scene.render.engine = 'CYCLES'
scene.render.dither_intensity = 0.0
scene.cycles.samples = 100
scene.cycles.sampling_pattern = 'TABULATED_SOBOL'
scene.cycles.use_adaptive_sampling = False
scene.cycles.use_light_tree = False
scene.cycles.blur_glossy = 0.0
scene.cycles.sample_clamp_indirect = 0.0
scene.view_settings.view_transform = 'Standard'
bpy.context.view_layer.update()
